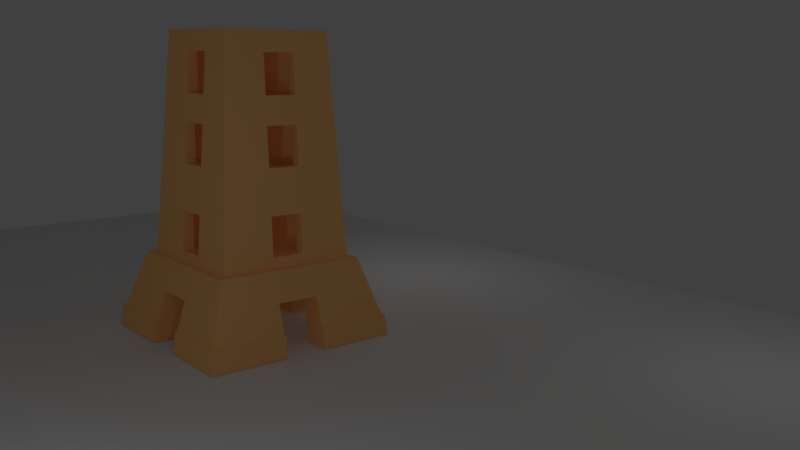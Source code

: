 # Source: MBZIRC.blend  (saved by Blender 2.79.0; exported with 4.5.12 LTS)
import bpy
from mathutils import Matrix  # noqa: F401  (used for matrix-valued properties, if any)

bpy.ops.wm.read_factory_settings(use_empty=True)
scene = bpy.context.scene
scene.name = 'Scene'

# ---- collections
col_collection_1 = bpy.data.collections.new('Collection 1'); scene.collection.children.link(col_collection_1)

# ---- materials (node trees are filled in below, after node groups)
mat_material_007 = bpy.data.materials.new('Material.007')
mat_material_007.alpha_threshold = 0.0
mat_material_007.use_transparent_shadow = False
mat_material_007.diffuse_color = (1.0, 0.01081, 0.007123, 1.0)
mat_material_007.roughness = 0.5
mat_material_008 = bpy.data.materials.new('Material.008')
mat_material_008.alpha_threshold = 0.0
mat_material_008.use_transparent_shadow = False
mat_material_008.diffuse_color = (0.402, 0.402, 0.402, 1.0)
mat_material_008.roughness = 0.5
mat_material_004 = bpy.data.materials.new('Material.004')
mat_material_004.alpha_threshold = 0.0
mat_material_004.use_transparent_shadow = False
mat_material_004.diffuse_color = (0.03768, 0.8, 0.1296, 1.0)
mat_material_004.roughness = 0.5
mat_material_003 = bpy.data.materials.new('Material.003')
mat_material_003.alpha_threshold = 0.0
mat_material_003.use_transparent_shadow = False
mat_material_003.preview_render_type = 'CUBE'
mat_material_003.diffuse_color = (1.0, 0.5275, 0.2009, 1.0)
mat_material_003.roughness = 0.5
mat_material_003.specular_intensity = 0.1421
mat_material_006 = bpy.data.materials.new('Material.006')
mat_material_006.alpha_threshold = 0.0
mat_material_006.use_transparent_shadow = False
mat_material_006.roughness = 0.5
mat_material_005 = bpy.data.materials.new('Material.005')
mat_material_005.alpha_threshold = 0.0
mat_material_005.use_transparent_shadow = False
mat_material_005.diffuse_color = (0.1057, 0.2149, 1.0, 1.0)
mat_material_005.roughness = 0.5

# ---- material node trees

# ---- world
world_world = bpy.data.worlds.new('World'); scene.world = world_world
world_world.color = (0.05088, 0.05088, 0.05088)
world_world.use_sun_shadow = False
world_world.sun_shadow_jitter_overblur = 0.0
world_world.cycles.sampling_method = 'MANUAL'

# ---- cameras
cam_camera = bpy.data.cameras.new('Camera')
cam_camera.clip_end = 100.0
cam_camera.lens = 35.0
cam_camera.sensor_width = 32.0
cam_camera.sensor_height = 18.0
cam_camera.ortho_scale = 7.314
cam_camera.dof.focus_distance = 0.0
cam_camera.dof.aperture_fstop = 128.0

# ---- lights
light_lamp = bpy.data.lights.new('Lamp', 'POINT')
light_lamp.transmission_factor = 0.0
light_lamp.cutoff_distance = 30.0
light_lamp.use_shadow = False
light_lamp.energy = 100.0
light_lamp.shadow_buffer_clip_start = 1.001
light_lamp.shadow_soft_size = 0.1
light_lamp.shadow_maximum_resolution = 0.006
light_lamp.use_absolute_resolution = True
light_lamp_001 = bpy.data.lights.new('Lamp.001', 'POINT')
light_lamp_001.transmission_factor = 0.0
light_lamp_001.cutoff_distance = 30.0
light_lamp_001.use_shadow = False
light_lamp_001.energy = 100.0
light_lamp_001.shadow_buffer_clip_start = 1.001
light_lamp_001.shadow_soft_size = 0.1
light_lamp_001.shadow_maximum_resolution = 0.006
light_lamp_001.use_absolute_resolution = True
light_lamp_002 = bpy.data.lights.new('Lamp.002', 'POINT')
light_lamp_002.transmission_factor = 0.0
light_lamp_002.cutoff_distance = 30.0
light_lamp_002.use_shadow = False
light_lamp_002.energy = 100.0
light_lamp_002.shadow_buffer_clip_start = 1.001
light_lamp_002.shadow_soft_size = 0.1
light_lamp_002.shadow_maximum_resolution = 0.006
light_lamp_002.use_absolute_resolution = True
light_lamp_005 = bpy.data.lights.new('Lamp.005', 'POINT')
light_lamp_005.transmission_factor = 0.0
light_lamp_005.cutoff_distance = 30.0
light_lamp_005.use_shadow = False
light_lamp_005.energy = 100.0
light_lamp_005.shadow_buffer_clip_start = 1.001
light_lamp_005.shadow_soft_size = 0.1
light_lamp_005.shadow_maximum_resolution = 0.006
light_lamp_005.use_absolute_resolution = True
light_lamp_004 = bpy.data.lights.new('Lamp.004', 'POINT')
light_lamp_004.transmission_factor = 0.0
light_lamp_004.cutoff_distance = 30.0
light_lamp_004.energy = 100.0
light_lamp_004.shadow_buffer_clip_start = 1.001
light_lamp_004.shadow_soft_size = 0.1
light_lamp_004.shadow_maximum_resolution = 0.006
light_lamp_004.use_absolute_resolution = True
light_lamp_003 = bpy.data.lights.new('Lamp.003', 'POINT')
light_lamp_003.transmission_factor = 0.0
light_lamp_003.cutoff_distance = 30.0
light_lamp_003.use_shadow = False
light_lamp_003.energy = 100.0
light_lamp_003.shadow_buffer_clip_start = 1.001
light_lamp_003.shadow_soft_size = 0.1
light_lamp_003.shadow_maximum_resolution = 0.006
light_lamp_003.use_absolute_resolution = True

# ---- meshes
me_cube_060 = bpy.data.meshes.new('Cube.060')
me_cube_060.from_pydata([(-1.0, -1.0, -1.0), (-1.0, -1.0, 1.0), (-1.0, 1.0, -1.0), (-1.0, 1.0, 1.0), (1.0, -1.0, -1.0), (1.0, -1.0, 1.0), (1.0, 1.0, -1.0), (1.0, 1.0, 1.0)], [], [(0, 1, 3, 2), (2, 3, 7, 6), (6, 7, 5, 4), (4, 5, 1, 0), (2, 6, 4, 0), (7, 3, 1, 5)])
me_cube_060.materials.append(mat_material_007)
me_cube_060.use_remesh_preserve_volume = False
me_cube_060.use_remesh_preserve_attributes = False
me_cube_060.use_mirror_vertex_groups = False
me_cube_060.update()
me_plane_001 = bpy.data.meshes.new('Plane.001')
me_plane_001.from_pydata([(-7.437, 0.09891, 0.0), (-0.3673, 0.09891, 0.0), (-7.437, 1.0, 0.0), (-0.3673, 1.0, 0.0), (-6.618, 0.09891, 0.0), (-7.426, -2.653, -0.01005), (-6.607, -2.653, -0.01005)], [], [(0, 4, 1, 3, 2), (4, 0, 5, 6)])
me_plane_001.materials.append(mat_material_008)
me_plane_001.use_remesh_preserve_volume = False
me_plane_001.use_remesh_preserve_attributes = False
me_plane_001.use_mirror_vertex_groups = False
me_plane_001.update()
me_cube_034 = bpy.data.meshes.new('Cube.034')
me_cube_034.from_pydata([(-1.0, -1.0, -1.0), (-1.0, -1.0, 1.0), (-1.0, 1.0, -1.0), (-1.0, 1.0, 1.0), (1.0, -1.0, -1.0), (1.0, -1.0, 1.0), (1.0, 1.0, -1.0), (1.0, 1.0, 1.0)], [], [(0, 1, 3, 2), (2, 3, 7, 6), (6, 7, 5, 4), (4, 5, 1, 0), (2, 6, 4, 0), (7, 3, 1, 5)])
me_cube_034.materials.append(mat_material_004)
me_cube_034.use_remesh_preserve_volume = False
me_cube_034.use_remesh_preserve_attributes = False
me_cube_034.use_mirror_vertex_groups = False
me_cube_034.update()
me_cube_033 = bpy.data.meshes.new('Cube.033')
me_cube_033.from_pydata([(-1.0, -1.0, -1.0), (-1.0, -1.0, 1.0), (-1.0, 1.0, -1.0), (-1.0, 1.0, 1.0), (1.0, -1.0, -1.0), (1.0, -1.0, 1.0), (1.0, 1.0, -1.0), (1.0, 1.0, 1.0)], [], [(0, 1, 3, 2), (2, 3, 7, 6), (6, 7, 5, 4), (4, 5, 1, 0), (2, 6, 4, 0), (7, 3, 1, 5)])
me_cube_033.materials.append(mat_material_004)
me_cube_033.use_remesh_preserve_volume = False
me_cube_033.use_remesh_preserve_attributes = False
me_cube_033.use_mirror_vertex_groups = False
me_cube_033.update()
me_cube_032 = bpy.data.meshes.new('Cube.032')
me_cube_032.from_pydata([(-1.0, -1.0, -1.0), (-1.0, -1.0, 1.0), (-1.0, 1.0, -1.0), (-1.0, 1.0, 1.0), (1.0, -1.0, -1.0), (1.0, -1.0, 1.0), (1.0, 1.0, -1.0), (1.0, 1.0, 1.0)], [], [(0, 1, 3, 2), (2, 3, 7, 6), (6, 7, 5, 4), (4, 5, 1, 0), (2, 6, 4, 0), (7, 3, 1, 5)])
me_cube_032.materials.append(mat_material_004)
me_cube_032.use_remesh_preserve_volume = False
me_cube_032.use_remesh_preserve_attributes = False
me_cube_032.use_mirror_vertex_groups = False
me_cube_032.update()
me_cube_031 = bpy.data.meshes.new('Cube.031')
me_cube_031.from_pydata([(-1.0, -1.0, -1.0), (-1.0, -1.0, 1.0), (-1.0, 1.0, -1.0), (-1.0, 1.0, 1.0), (1.0, -1.0, -1.0), (1.0, -1.0, 1.0), (1.0, 1.0, -1.0), (1.0, 1.0, 1.0)], [], [(0, 1, 3, 2), (2, 3, 7, 6), (6, 7, 5, 4), (4, 5, 1, 0), (2, 6, 4, 0), (7, 3, 1, 5)])
me_cube_031.materials.append(mat_material_004)
me_cube_031.use_remesh_preserve_volume = False
me_cube_031.use_remesh_preserve_attributes = False
me_cube_031.use_mirror_vertex_groups = False
me_cube_031.update()
me_cube_030 = bpy.data.meshes.new('Cube.030')
me_cube_030.from_pydata([(-1.0, -1.0, -1.0), (-1.0, -1.0, 1.0), (-1.0, 1.0, -1.0), (-1.0, 1.0, 1.0), (1.0, -1.0, -1.0), (1.0, -1.0, 1.0), (1.0, 1.0, -1.0), (1.0, 1.0, 1.0)], [], [(0, 1, 3, 2), (2, 3, 7, 6), (6, 7, 5, 4), (4, 5, 1, 0), (2, 6, 4, 0), (7, 3, 1, 5)])
me_cube_030.materials.append(mat_material_004)
me_cube_030.use_remesh_preserve_volume = False
me_cube_030.use_remesh_preserve_attributes = False
me_cube_030.use_mirror_vertex_groups = False
me_cube_030.update()
me_cube_029 = bpy.data.meshes.new('Cube.029')
me_cube_029.from_pydata([(-1.0, -1.0, -1.0), (-1.0, -1.0, 1.0), (-1.0, 1.0, -1.0), (-1.0, 1.0, 1.0), (1.0, -1.0, -1.0), (1.0, -1.0, 1.0), (1.0, 1.0, -1.0), (1.0, 1.0, 1.0)], [], [(0, 1, 3, 2), (2, 3, 7, 6), (6, 7, 5, 4), (4, 5, 1, 0), (2, 6, 4, 0), (7, 3, 1, 5)])
me_cube_029.materials.append(mat_material_004)
me_cube_029.use_remesh_preserve_volume = False
me_cube_029.use_remesh_preserve_attributes = False
me_cube_029.use_mirror_vertex_groups = False
me_cube_029.update()
me_cube_028 = bpy.data.meshes.new('Cube.028')
me_cube_028.from_pydata([(-1.0, -1.0, -1.0), (-1.0, -1.0, 1.0), (-1.0, 1.0, -1.0), (-1.0, 1.0, 1.0), (1.0, -1.0, -1.0), (1.0, -1.0, 1.0), (1.0, 1.0, -1.0), (1.0, 1.0, 1.0)], [], [(0, 1, 3, 2), (2, 3, 7, 6), (6, 7, 5, 4), (4, 5, 1, 0), (2, 6, 4, 0), (7, 3, 1, 5)])
me_cube_028.materials.append(mat_material_004)
me_cube_028.use_remesh_preserve_volume = False
me_cube_028.use_remesh_preserve_attributes = False
me_cube_028.use_mirror_vertex_groups = False
me_cube_028.update()
me_cube_027 = bpy.data.meshes.new('Cube.027')
me_cube_027.from_pydata([(-1.0, -1.0, -1.0), (-1.0, -1.0, 1.0), (-1.0, 1.0, -1.0), (-1.0, 1.0, 1.0), (1.0, -1.0, -1.0), (1.0, -1.0, 1.0), (1.0, 1.0, -1.0), (1.0, 1.0, 1.0)], [], [(0, 1, 3, 2), (2, 3, 7, 6), (6, 7, 5, 4), (4, 5, 1, 0), (2, 6, 4, 0), (7, 3, 1, 5)])
me_cube_027.materials.append(mat_material_004)
me_cube_027.use_remesh_preserve_volume = False
me_cube_027.use_remesh_preserve_attributes = False
me_cube_027.use_mirror_vertex_groups = False
me_cube_027.update()
me_cube_026 = bpy.data.meshes.new('Cube.026')
me_cube_026.from_pydata([(-1.0, -1.0, -1.0), (-1.0, -1.0, 1.0), (-1.0, 1.0, -1.0), (-1.0, 1.0, 1.0), (1.0, -1.0, -1.0), (1.0, -1.0, 1.0), (1.0, 1.0, -1.0), (1.0, 1.0, 1.0)], [], [(0, 1, 3, 2), (2, 3, 7, 6), (6, 7, 5, 4), (4, 5, 1, 0), (2, 6, 4, 0), (7, 3, 1, 5)])
me_cube_026.materials.append(mat_material_004)
me_cube_026.use_remesh_preserve_volume = False
me_cube_026.use_remesh_preserve_attributes = False
me_cube_026.use_mirror_vertex_groups = False
me_cube_026.update()
me_cube_025 = bpy.data.meshes.new('Cube.025')
me_cube_025.from_pydata([(-1.0, -1.0, -1.0), (-1.0, -1.0, 1.0), (-1.0, 1.0, -1.0), (-1.0, 1.0, 1.0), (1.0, -1.0, -1.0), (1.0, -1.0, 1.0), (1.0, 1.0, -1.0), (1.0, 1.0, 1.0)], [], [(0, 1, 3, 2), (2, 3, 7, 6), (6, 7, 5, 4), (4, 5, 1, 0), (2, 6, 4, 0), (7, 3, 1, 5)])
me_cube_025.materials.append(mat_material_004)
me_cube_025.use_remesh_preserve_volume = False
me_cube_025.use_remesh_preserve_attributes = False
me_cube_025.use_mirror_vertex_groups = False
me_cube_025.update()
me_cube_024 = bpy.data.meshes.new('Cube.024')
me_cube_024.from_pydata([(-1.0, -1.0, -1.0), (-1.0, -1.0, 1.0), (-1.0, 1.0, -1.0), (-1.0, 1.0, 1.0), (1.0, -1.0, -1.0), (1.0, -1.0, 1.0), (1.0, 1.0, -1.0), (1.0, 1.0, 1.0)], [], [(0, 1, 3, 2), (2, 3, 7, 6), (6, 7, 5, 4), (4, 5, 1, 0), (2, 6, 4, 0), (7, 3, 1, 5)])
me_cube_024.materials.append(mat_material_004)
me_cube_024.use_remesh_preserve_volume = False
me_cube_024.use_remesh_preserve_attributes = False
me_cube_024.use_mirror_vertex_groups = False
me_cube_024.update()
me_cube_023 = bpy.data.meshes.new('Cube.023')
me_cube_023.from_pydata([(-1.0, -1.0, -1.0), (-1.0, -1.0, 1.0), (-1.0, 1.0, -1.0), (-1.0, 1.0, 1.0), (1.0, -1.0, -1.0), (1.0, -1.0, 1.0), (1.0, 1.0, -1.0), (1.0, 1.0, 1.0)], [], [(0, 1, 3, 2), (2, 3, 7, 6), (6, 7, 5, 4), (4, 5, 1, 0), (2, 6, 4, 0), (7, 3, 1, 5)])
me_cube_023.materials.append(mat_material_004)
me_cube_023.use_remesh_preserve_volume = False
me_cube_023.use_remesh_preserve_attributes = False
me_cube_023.use_mirror_vertex_groups = False
me_cube_023.update()
me_cube_022 = bpy.data.meshes.new('Cube.022')
me_cube_022.from_pydata([(-1.0, -1.0, -1.0), (-1.0, -1.0, 1.0), (-1.0, 1.0, -1.0), (-1.0, 1.0, 1.0), (1.0, -1.0, -1.0), (1.0, -1.0, 1.0), (1.0, 1.0, -1.0), (1.0, 1.0, 1.0)], [], [(0, 1, 3, 2), (2, 3, 7, 6), (6, 7, 5, 4), (4, 5, 1, 0), (2, 6, 4, 0), (7, 3, 1, 5)])
me_cube_022.materials.append(mat_material_004)
me_cube_022.use_remesh_preserve_volume = False
me_cube_022.use_remesh_preserve_attributes = False
me_cube_022.use_mirror_vertex_groups = False
me_cube_022.update()
me_cube_021 = bpy.data.meshes.new('Cube.021')
me_cube_021.from_pydata([(-1.0, -1.0, -1.0), (-1.0, -1.0, 1.0), (-1.0, 1.0, -1.0), (-1.0, 1.0, 1.0), (1.0, -1.0, -1.0), (1.0, -1.0, 1.0), (1.0, 1.0, -1.0), (1.0, 1.0, 1.0)], [], [(0, 1, 3, 2), (2, 3, 7, 6), (6, 7, 5, 4), (4, 5, 1, 0), (2, 6, 4, 0), (7, 3, 1, 5)])
me_cube_021.materials.append(mat_material_004)
me_cube_021.use_remesh_preserve_volume = False
me_cube_021.use_remesh_preserve_attributes = False
me_cube_021.use_mirror_vertex_groups = False
me_cube_021.update()
me_cube_020 = bpy.data.meshes.new('Cube.020')
me_cube_020.from_pydata([(-1.0, -1.0, -1.0), (-1.0, -1.0, 1.0), (-1.0, 1.0, -1.0), (-1.0, 1.0, 1.0), (1.0, -1.0, -1.0), (1.0, -1.0, 1.0), (1.0, 1.0, -1.0), (1.0, 1.0, 1.0)], [], [(0, 1, 3, 2), (2, 3, 7, 6), (6, 7, 5, 4), (4, 5, 1, 0), (2, 6, 4, 0), (7, 3, 1, 5)])
me_cube_020.materials.append(mat_material_004)
me_cube_020.use_remesh_preserve_volume = False
me_cube_020.use_remesh_preserve_attributes = False
me_cube_020.use_mirror_vertex_groups = False
me_cube_020.update()
me_cube_019 = bpy.data.meshes.new('Cube.019')
me_cube_019.from_pydata([(-1.0, -1.0, -1.0), (-1.0, -1.0, 1.0), (-1.0, 1.0, -1.0), (-1.0, 1.0, 1.0), (1.0, -1.0, -1.0), (1.0, -1.0, 1.0), (1.0, 1.0, -1.0), (1.0, 1.0, 1.0)], [], [(0, 1, 3, 2), (2, 3, 7, 6), (6, 7, 5, 4), (4, 5, 1, 0), (2, 6, 4, 0), (7, 3, 1, 5)])
me_cube_019.materials.append(mat_material_004)
me_cube_019.use_remesh_preserve_volume = False
me_cube_019.use_remesh_preserve_attributes = False
me_cube_019.use_mirror_vertex_groups = False
me_cube_019.update()
me_cube_018 = bpy.data.meshes.new('Cube.018')
me_cube_018.from_pydata([(-1.0, -1.0, -1.0), (-1.0, -1.0, 1.0), (-1.0, 1.0, -1.0), (-1.0, 1.0, 1.0), (1.0, -1.0, -1.0), (1.0, -1.0, 1.0), (1.0, 1.0, -1.0), (1.0, 1.0, 1.0)], [], [(0, 1, 3, 2), (2, 3, 7, 6), (6, 7, 5, 4), (4, 5, 1, 0), (2, 6, 4, 0), (7, 3, 1, 5)])
me_cube_018.materials.append(mat_material_004)
me_cube_018.use_remesh_preserve_volume = False
me_cube_018.use_remesh_preserve_attributes = False
me_cube_018.use_mirror_vertex_groups = False
me_cube_018.update()
me_cube_017 = bpy.data.meshes.new('Cube.017')
me_cube_017.from_pydata([(-1.0, -1.0, -1.0), (-1.0, -1.0, 1.0), (-1.0, 1.0, -1.0), (-1.0, 1.0, 1.0), (1.0, -1.0, -1.0), (1.0, -1.0, 1.0), (1.0, 1.0, -1.0), (1.0, 1.0, 1.0)], [], [(0, 1, 3, 2), (2, 3, 7, 6), (6, 7, 5, 4), (4, 5, 1, 0), (2, 6, 4, 0), (7, 3, 1, 5)])
me_cube_017.materials.append(mat_material_004)
me_cube_017.use_remesh_preserve_volume = False
me_cube_017.use_remesh_preserve_attributes = False
me_cube_017.use_mirror_vertex_groups = False
me_cube_017.update()
me_cube_016 = bpy.data.meshes.new('Cube.016')
me_cube_016.from_pydata([(-1.0, -1.0, -1.0), (-1.0, -1.0, 1.0), (-1.0, 1.0, -1.0), (-1.0, 1.0, 1.0), (1.0, -1.0, -1.0), (1.0, -1.0, 1.0), (1.0, 1.0, -1.0), (1.0, 1.0, 1.0)], [], [(0, 1, 3, 2), (2, 3, 7, 6), (6, 7, 5, 4), (4, 5, 1, 0), (2, 6, 4, 0), (7, 3, 1, 5)])
me_cube_016.materials.append(mat_material_004)
me_cube_016.use_remesh_preserve_volume = False
me_cube_016.use_remesh_preserve_attributes = False
me_cube_016.use_mirror_vertex_groups = False
me_cube_016.update()
me_cube_015 = bpy.data.meshes.new('Cube.015')
me_cube_015.from_pydata([(-1.0, -1.0, -1.0), (-1.0, -1.0, 1.0), (-1.0, 1.0, -1.0), (-1.0, 1.0, 1.0), (1.0, -1.0, -1.0), (1.0, -1.0, 1.0), (1.0, 1.0, -1.0), (1.0, 1.0, 1.0)], [], [(0, 1, 3, 2), (2, 3, 7, 6), (6, 7, 5, 4), (4, 5, 1, 0), (2, 6, 4, 0), (7, 3, 1, 5)])
me_cube_015.materials.append(mat_material_004)
me_cube_015.use_remesh_preserve_volume = False
me_cube_015.use_remesh_preserve_attributes = False
me_cube_015.use_mirror_vertex_groups = False
me_cube_015.update()
me_cube_014 = bpy.data.meshes.new('Cube.014')
me_cube_014.from_pydata([(-1.0, -1.0, -1.0), (-1.0, -1.0, 1.0), (-1.0, 1.0, -1.0), (-1.0, 1.0, 1.0), (1.0, -1.0, -1.0), (1.0, -1.0, 1.0), (1.0, 1.0, -1.0), (1.0, 1.0, 1.0)], [], [(0, 1, 3, 2), (2, 3, 7, 6), (6, 7, 5, 4), (4, 5, 1, 0), (2, 6, 4, 0), (7, 3, 1, 5)])
me_cube_014.materials.append(mat_material_004)
me_cube_014.use_remesh_preserve_volume = False
me_cube_014.use_remesh_preserve_attributes = False
me_cube_014.use_mirror_vertex_groups = False
me_cube_014.update()
me_cube_013 = bpy.data.meshes.new('Cube.013')
me_cube_013.from_pydata([(-1.0, -1.0, -1.0), (-1.0, -1.0, 1.0), (-1.0, 1.0, -1.0), (-1.0, 1.0, 1.0), (1.0, -1.0, -1.0), (1.0, -1.0, 1.0), (1.0, 1.0, -1.0), (1.0, 1.0, 1.0)], [], [(0, 1, 3, 2), (2, 3, 7, 6), (6, 7, 5, 4), (4, 5, 1, 0), (2, 6, 4, 0), (7, 3, 1, 5)])
me_cube_013.materials.append(mat_material_004)
me_cube_013.use_remesh_preserve_volume = False
me_cube_013.use_remesh_preserve_attributes = False
me_cube_013.use_mirror_vertex_groups = False
me_cube_013.update()
me_cube_012 = bpy.data.meshes.new('Cube.012')
me_cube_012.from_pydata([(-1.0, -1.0, -1.0), (-1.0, -1.0, 1.0), (-1.0, 1.0, -1.0), (-1.0, 1.0, 1.0), (1.0, -1.0, -1.0), (1.0, -1.0, 1.0), (1.0, 1.0, -1.0), (1.0, 1.0, 1.0)], [], [(0, 1, 3, 2), (2, 3, 7, 6), (6, 7, 5, 4), (4, 5, 1, 0), (2, 6, 4, 0), (7, 3, 1, 5)])
me_cube_012.materials.append(mat_material_004)
me_cube_012.use_remesh_preserve_volume = False
me_cube_012.use_remesh_preserve_attributes = False
me_cube_012.use_mirror_vertex_groups = False
me_cube_012.update()
me_cube_011 = bpy.data.meshes.new('Cube.011')
me_cube_011.from_pydata([(-1.0, -1.0, -1.0), (-1.0, -1.0, 1.0), (-1.0, 1.0, -1.0), (-1.0, 1.0, 1.0), (1.0, -1.0, -1.0), (1.0, -1.0, 1.0), (1.0, 1.0, -1.0), (1.0, 1.0, 1.0)], [], [(0, 1, 3, 2), (2, 3, 7, 6), (6, 7, 5, 4), (4, 5, 1, 0), (2, 6, 4, 0), (7, 3, 1, 5)])
me_cube_011.materials.append(mat_material_004)
me_cube_011.use_remesh_preserve_volume = False
me_cube_011.use_remesh_preserve_attributes = False
me_cube_011.use_mirror_vertex_groups = False
me_cube_011.update()
me_cube_006 = bpy.data.meshes.new('Cube.006')
me_cube_006.from_pydata([(-1.0, -1.0, -1.0), (-1.0, -1.0, 1.0), (-1.0, 1.0, -1.0), (-1.0, 1.0, 1.0), (1.0, -1.0, -1.0), (1.0, -1.0, 1.0), (1.0, 1.0, -1.0), (1.0, 1.0, 1.0)], [], [(0, 1, 3, 2), (2, 3, 7, 6), (6, 7, 5, 4), (4, 5, 1, 0), (2, 6, 4, 0), (7, 3, 1, 5)])
me_cube_006.materials.append(mat_material_004)
me_cube_006.use_remesh_preserve_volume = False
me_cube_006.use_remesh_preserve_attributes = False
me_cube_006.use_mirror_vertex_groups = False
me_cube_006.update()
me_cube_002 = bpy.data.meshes.new('Cube.002')
me_cube_002.from_pydata([(-0.5531, -0.5268, 1.995), (-0.5531, -0.5268, 2.675), (-0.5531, 0.6419, 1.995), (-0.5531, 0.6419, 2.675), (0.6156, -0.5268, 1.995), (0.6156, -0.5268, 2.675), (0.6156, 0.6419, 1.995), (0.6156, 0.6419, 2.675), (-0.6154, -0.589, 1.106), (-0.6154, -0.589, 1.857), (-0.6154, 0.7042, 1.106), (-0.6154, 0.7042, 1.857), (0.6778, -0.589, 1.106), (0.6778, -0.589, 1.857), (0.6778, 0.7042, 1.106), (0.6778, 0.7042, 1.857), (-0.6736, -0.6473, 0.0007406), (-0.6736, -0.6473, 0.9901), (-0.6736, 0.7624, 0.0007406), (-0.6736, 0.7624, 0.9901), (0.7361, -0.6473, 0.0007406), (0.7361, -0.6473, 0.9901), (0.7361, 0.7624, 0.0007406), (0.7361, 0.7624, 0.9901), (-0.7973, -0.771, -0.1719), (-0.7973, 0.8861, -0.1719), (0.8598, -0.771, -0.1719), (0.8598, 0.8861, -0.1719), (-1.304, -1.304, -1.168), (-0.7185, -0.7185, 2.785), (-1.304, 1.304, -1.168), (-0.7185, 0.7185, 2.785), (1.304, -1.304, -1.168), (0.7185, -0.7185, 2.785), (1.304, 1.304, -1.168), (0.7185, 0.7185, 2.785), (-1.009, 1.009, -0.1319), (-1.009, -1.009, -0.1319), (1.009, 1.009, -0.1319), (1.009, -1.009, -0.1319), (0.9105, -0.9105, -0.1292), (0.9105, 0.9105, -0.1292), (-0.9105, 0.9105, -0.1292), (-0.9105, -0.9105, -0.1292), (-1.272, -1.272, -0.8927), (-1.272, 1.272, -0.8927), (1.272, 1.272, -0.8927), (1.272, -1.272, -0.8927), (-1.239, -1.239, -0.893), (1.239, -1.239, -0.893), (1.239, 1.239, -0.893), (-1.239, 1.239, -0.893), (0.2769, -1.125, -0.5155), (0.2769, 1.125, -0.5155), (-0.2769, -1.239, -0.893), (-0.2769, 1.304, -1.168), (-0.2769, -1.304, -1.168), (-0.2769, -1.272, -0.8927), (-0.2769, -1.125, -0.5155), (-0.2769, 1.125, -0.5155), (-0.2769, 1.272, -0.8927), (-0.2769, 1.239, -0.893), (0.2769, -1.239, -0.893), (0.2769, -1.272, -0.8927), (0.2769, 1.272, -0.8927), (0.2769, 1.304, -1.168), (0.2769, 1.239, -0.893), (0.2769, -1.304, -1.168), (-1.125, -0.2521, -0.5155), (-1.239, -0.252, -0.893), (1.125, -0.2526, -0.5155), (0.2769, -0.2524, -0.5155), (-0.2769, -0.2523, -0.5155), (-1.272, -0.252, -0.8927), (1.239, -0.2527, -0.893), (1.304, -0.2527, -1.168), (1.272, -0.2527, -0.8927), (-1.304, -0.252, -1.168), (-1.239, 0.3019, -0.893), (1.304, 0.3012, -1.168), (-1.304, 0.3019, -1.168), (-1.272, 0.3019, -0.8927), (-1.125, 0.3018, -0.5155), (1.239, 0.3012, -0.893), (1.125, 0.3013, -0.5155), (0.2769, 0.3015, -0.5155), (-0.2769, 0.3016, -0.5155), (1.272, 0.3012, -0.8927), (0.002433, 0.009881, -0.5155), (-0.9017, -0.1706, 0.004069), (0.9017, -0.171, 0.004069), (-0.8678, -0.1706, 0.5184), (0.8678, -0.171, 0.5184), (-0.9017, 0.2583, 0.004069), (0.9017, 0.2578, 0.004069), (-0.8678, 0.2583, 0.5184), (0.8678, 0.2578, 0.5184), (-0.8281, -0.1706, 1.122), (0.8281, -0.171, 1.122), (-0.7942, -0.1706, 1.636), (0.7942, -0.171, 1.636), (-0.8281, 0.2583, 1.122), (0.8281, 0.2579, 1.122), (-0.7942, 0.2583, 1.636), (0.7942, 0.2579, 1.636), (0.7701, -0.171, 2.002), (-0.7701, -0.1706, 2.002), (0.7363, -0.171, 2.516), (-0.7363, -0.1706, 2.516), (0.7701, 0.2579, 2.002), (-0.7701, 0.2583, 2.002), (0.7363, 0.2579, 2.516), (-0.7363, 0.2582, 2.516), (0.2102, 0.8675, 0.523), (0.2098, -0.8675, 0.523), (0.2102, 0.9014, 0.008687), (0.2098, -0.9014, 0.008687), (-0.2187, 0.8675, 0.523), (-0.2191, -0.8675, 0.523), (-0.2187, 0.9014, 0.008687), (-0.2191, -0.9014, 0.008687), (0.2102, 0.7946, 1.631), (0.2098, -0.7946, 1.631), (0.2102, 0.8284, 1.117), (0.2098, -0.8284, 1.117), (-0.2187, 0.7946, 1.631), (-0.2191, -0.7946, 1.631), (-0.2187, 0.8284, 1.117), (-0.2191, -0.8284, 1.117), (0.2102, 0.7366, 2.511), (0.2098, -0.7366, 2.511), (0.2102, 0.7705, 1.997), (0.2098, -0.7705, 1.997), (-0.2187, 0.7366, 2.511), (-0.219, -0.7366, 2.511), (-0.2191, -0.7705, 1.997), (-0.2187, 0.7705, 1.997), (-0.2769, -0.771, -0.5155), (0.2769, -0.771, -0.5155), (-0.7973, -0.771, -1.168), (-0.2769, -0.771, -1.168), (0.2769, -0.771, -1.168), (0.8598, -0.771, -1.168), (-0.7973, -0.2521, -1.168), (-0.7973, 0.3018, -0.5155), (-0.7973, -0.2521, -0.5155), (-0.7973, 0.8861, -1.168), (-0.7973, 0.3018, -1.168), (0.8598, -0.2526, -0.5155), (0.8598, 0.3013, -0.5155), (0.8598, -0.2526, -1.168), (0.8598, 0.8861, -1.168), (0.8598, 0.3013, -1.168), (0.2769, 0.8861, -0.5155), (-0.2769, 0.8861, -0.5155), (0.2769, 0.8861, -1.168), (-0.2769, 0.8861, -1.168), (-0.219, -0.6473, 0.5216), (-0.219, -0.6473, 0.523), (0.2098, -0.6473, 0.523), (-0.219, -0.6473, 0.008687), (0.2098, -0.6473, 0.008687), (-0.6736, 0.2582, 0.004069), (-0.6736, -0.1706, 0.5184), (-0.6736, -0.1706, 0.004069), (-0.6736, 0.2582, 0.5184), (0.7361, -0.171, 0.5184), (0.7361, 0.2579, 0.004069), (0.7361, 0.2579, 0.5184), (0.7361, -0.171, 0.004069), (0.2102, 0.7624, 0.523), (0.2102, 0.7624, 0.3698), (0.2102, 0.7624, 0.008687), (-0.2187, 0.7624, 0.008687), (-0.2187, 0.7624, 0.523), (-0.219, -0.589, 1.336), (-0.219, -0.589, 1.631), (0.2098, -0.589, 1.631), (0.2098, -0.589, 1.117), (-0.219, -0.589, 1.117), (-0.6154, -0.1706, 1.122), (-0.6154, 0.2582, 1.122), (-0.6154, -0.1706, 1.636), (-0.6154, -0.1706, 1.635), (-0.6154, 0.2582, 1.636), (-0.6154, 0.2582, 1.634), (0.6778, -0.171, 1.636), (0.6778, 0.2579, 1.636), (0.6778, -0.171, 1.349), (0.6778, -0.171, 1.122), (0.6778, 0.2579, 1.122), (0.2102, 0.7042, 1.631), (-0.2187, 0.7042, 1.631), (0.2102, 0.7042, 1.118), (0.2102, 0.7042, 1.117), (-0.2187, 0.7042, 1.117), (0.2099, -0.5268, 2.511), (-0.219, -0.5268, 2.511), (0.2099, -0.5268, 2.439), (-0.219, -0.5268, 2.189), (0.2099, -0.5268, 1.997), (-0.219, -0.5268, 1.997), (-0.5531, 0.2582, 2.218), (-0.5531, 0.2582, 2.002), (-0.5531, -0.1706, 2.002), (-0.5531, -0.1706, 2.516), (-0.5531, -0.1706, 2.515), (-0.5531, 0.2582, 2.516), (0.6156, -0.1709, 2.515), (0.6156, -0.1709, 2.516), (0.6156, 0.2579, 2.516), (0.6156, 0.2579, 2.002), (0.6156, -0.1709, 2.002), (0.2101, 0.6419, 2.511), (-0.2187, 0.6419, 2.511), (0.2101, 0.6419, 1.997), (-0.2187, 0.6419, 1.997)], [(71, 72), (85, 86)], [(0, 2, 202, 203, 204, 206, 1), (2, 6, 7, 213, 215, 216, 214, 3), (6, 4, 5, 208, 212, 211, 210, 7), (4, 0, 199, 201, 200, 198, 5), (2, 0, 4, 6), (7, 5, 1, 3), (8, 10, 11, 185, 181, 180, 183, 9), (10, 14, 193, 194, 195, 192, 11), (14, 12, 188, 189, 190), (12, 8, 175, 179, 178, 177, 13), (10, 8, 12, 14), (15, 13, 9, 11), (16, 18, 162, 164, 163, 17), (18, 22, 171, 172, 173, 174, 19), (22, 20, 169, 167, 168, 23), (20, 16, 17, 157, 160, 161, 159, 21), (18, 16, 20, 22), (23, 21, 17, 19), (27, 26, 24, 25), (31, 125, 127, 123, 41, 115, 113, 117, 42), (38, 39, 49, 74, 70, 84, 83, 50), (35, 104, 102, 98, 40, 90, 92, 96, 41), (46, 34, 65, 64), (30, 55, 156, 146, 147, 80), (35, 31, 29, 33), (29, 43, 128, 126, 122, 33, 130, 132, 135), (49, 47, 76, 74), (46, 87, 79, 34), (29, 99, 97, 101, 42, 93, 95, 91, 43), (40, 39, 38, 41), (43, 37, 39, 40), (42, 36, 37, 43), (42, 41, 38, 36), (50, 46, 64, 66), (44, 28, 56, 57), (30, 80, 81, 45), (36, 38, 50, 66, 53, 59, 61, 51), (45, 81, 78, 51), (36, 51, 78, 82, 68, 69, 48, 37), (49, 62, 63, 47), (39, 37, 48, 54, 58, 52, 62, 49), (60, 55, 30, 45), (52, 138, 141, 67, 63, 62), (53, 153, 154, 59), (57, 54, 48, 44), (61, 60, 45, 51), (63, 67, 32, 47), (67, 141, 142, 150, 75, 32), (59, 154, 156, 55, 60, 61), (69, 73, 44, 48), (77, 143, 139, 140, 56, 28), (73, 77, 28, 44), (75, 76, 47, 32), (79, 152, 151, 155, 65, 34), (83, 87, 46, 50), (87, 83, 84, 149, 152, 79), (84, 70, 148, 149), (80, 147, 144, 82, 78, 81), (69, 68, 145, 143, 77, 73), (93, 162, 165, 95), (90, 169, 166, 92), (43, 91, 89, 93, 42), (41, 96, 94, 90, 40), (89, 164, 162, 93), (95, 165, 163, 91), (101, 181, 185, 184, 103), (98, 189, 188, 186, 100), (42, 101, 103, 99, 29, 108, 106, 110, 31), (40, 98, 100, 104, 35, 111, 109, 105, 33), (97, 180, 181, 101), (103, 184, 182, 99), (110, 203, 202, 207, 112), (105, 212, 208, 209, 107), (33, 105, 107, 111, 35), (31, 110, 112, 108, 29), (106, 204, 203, 110), (112, 207, 205, 108), (40, 114, 116, 120, 43), (113, 170, 174, 117), (42, 117, 119, 115, 41), (115, 172, 171, 170, 113), (120, 160, 157, 158, 118), (119, 173, 172, 115), (33, 122, 124, 128, 43, 120, 118, 114, 40), (121, 191, 192, 125), (41, 123, 121, 125, 31, 133, 136, 131, 35), (123, 194, 193, 191, 121), (128, 179, 175, 176, 126), (127, 195, 194, 123), (134, 130, 33, 29, 135), (35, 131, 129, 133, 31), (129, 213, 214, 133), (131, 215, 213, 129), (135, 201, 199, 197, 134), (136, 216, 215, 131), (142, 26, 27, 151, 152, 149, 148, 150), (139, 24, 26, 142, 141, 138, 137, 140), (140, 137, 58, 54, 57, 56), (137, 138, 52, 58), (155, 153, 53, 66, 64, 65), (146, 25, 24, 139, 143, 145, 144, 147), (144, 145, 68, 82), (151, 27, 25, 146, 156, 154, 153, 155), (150, 148, 70, 74, 76, 75), (166, 168, 96, 92), (20, 21, 23, 168, 166, 169), (17, 21, 159, 158, 157), (161, 160, 120, 116), (163, 164, 89, 91), (168, 167, 94, 96), (167, 169, 90, 94), (18, 19, 17, 163, 165, 162), (174, 173, 119, 117), (158, 159, 114, 118), (22, 23, 19, 174, 170, 171), (159, 161, 116, 114), (190, 189, 98, 102), (12, 13, 15, 14, 190, 187, 186, 188), (8, 9, 13, 177, 176, 175), (178, 179, 128, 124), (177, 178, 124, 122), (176, 177, 122, 126), (186, 187, 104, 100), (187, 190, 102, 104), (11, 9, 183, 182, 184, 185), (182, 183, 180, 97, 99), (192, 195, 127, 125), (14, 15, 11, 192, 191, 193), (5, 7, 210, 209, 208), (0, 1, 5, 198, 196, 197, 199), (214, 216, 136, 133), (205, 206, 204, 106, 108), (210, 211, 109, 111), (197, 196, 130, 134), (200, 201, 135, 132), (211, 212, 105, 109), (196, 198, 200, 132, 130), (209, 210, 111, 107), (2, 3, 1, 206, 205, 207, 202), (7, 3, 214, 213)])
me_cube_002.materials.append(mat_material_003)
me_cube_002.use_remesh_preserve_volume = False
me_cube_002.use_remesh_preserve_attributes = False
me_cube_002.use_mirror_vertex_groups = False
me_cube_002.update()
me_plane = bpy.data.meshes.new('Plane')
me_plane.from_pydata([(-38.52, -30.08, 0.0), (16.2, -29.34, 0.0), (-40.38, 21.84, 0.0), (13.85, 21.84, 0.0)], [], [(0, 1, 3, 2)])
me_plane.materials.append(mat_material_006)
me_plane.use_remesh_preserve_volume = False
me_plane.use_remesh_preserve_attributes = False
me_plane.use_mirror_vertex_groups = False
me_plane.update()
me_cube_059 = bpy.data.meshes.new('Cube.059')
me_cube_059.from_pydata([(-1.0, -1.0, -1.0), (-1.0, -1.0, 1.0), (-1.0, 1.0, -1.0), (-1.0, 1.0, 1.0), (1.0, -1.0, -1.0), (1.0, -1.0, 1.0), (1.0, 1.0, -1.0), (1.0, 1.0, 1.0)], [], [(0, 1, 3, 2), (2, 3, 7, 6), (6, 7, 5, 4), (4, 5, 1, 0), (2, 6, 4, 0), (7, 3, 1, 5)])
me_cube_059.materials.append(mat_material_005)
me_cube_059.use_remesh_preserve_volume = False
me_cube_059.use_remesh_preserve_attributes = False
me_cube_059.use_mirror_vertex_groups = False
me_cube_059.update()
me_cube_058 = bpy.data.meshes.new('Cube.058')
me_cube_058.from_pydata([(-1.0, -1.0, -1.0), (-1.0, -1.0, 1.0), (-1.0, 1.0, -1.0), (-1.0, 1.0, 1.0), (1.0, -1.0, -1.0), (1.0, -1.0, 1.0), (1.0, 1.0, -1.0), (1.0, 1.0, 1.0)], [], [(0, 1, 3, 2), (2, 3, 7, 6), (6, 7, 5, 4), (4, 5, 1, 0), (2, 6, 4, 0), (7, 3, 1, 5)])
me_cube_058.materials.append(mat_material_005)
me_cube_058.use_remesh_preserve_volume = False
me_cube_058.use_remesh_preserve_attributes = False
me_cube_058.use_mirror_vertex_groups = False
me_cube_058.update()
me_cube_057 = bpy.data.meshes.new('Cube.057')
me_cube_057.from_pydata([(-1.0, -1.0, -1.0), (-1.0, -1.0, 1.0), (-1.0, 1.0, -1.0), (-1.0, 1.0, 1.0), (1.0, -1.0, -1.0), (1.0, -1.0, 1.0), (1.0, 1.0, -1.0), (1.0, 1.0, 1.0)], [], [(0, 1, 3, 2), (2, 3, 7, 6), (6, 7, 5, 4), (4, 5, 1, 0), (2, 6, 4, 0), (7, 3, 1, 5)])
me_cube_057.materials.append(mat_material_005)
me_cube_057.use_remesh_preserve_volume = False
me_cube_057.use_remesh_preserve_attributes = False
me_cube_057.use_mirror_vertex_groups = False
me_cube_057.update()
me_cube_056 = bpy.data.meshes.new('Cube.056')
me_cube_056.from_pydata([(-1.0, -1.0, -1.0), (-1.0, -1.0, 1.0), (-1.0, 1.0, -1.0), (-1.0, 1.0, 1.0), (1.0, -1.0, -1.0), (1.0, -1.0, 1.0), (1.0, 1.0, -1.0), (1.0, 1.0, 1.0)], [], [(0, 1, 3, 2), (2, 3, 7, 6), (6, 7, 5, 4), (4, 5, 1, 0), (2, 6, 4, 0), (7, 3, 1, 5)])
me_cube_056.materials.append(mat_material_005)
me_cube_056.use_remesh_preserve_volume = False
me_cube_056.use_remesh_preserve_attributes = False
me_cube_056.use_mirror_vertex_groups = False
me_cube_056.update()
me_cube_055 = bpy.data.meshes.new('Cube.055')
me_cube_055.from_pydata([(-1.0, -1.0, -1.0), (-1.0, -1.0, 1.0), (-1.0, 1.0, -1.0), (-1.0, 1.0, 1.0), (1.0, -1.0, -1.0), (1.0, -1.0, 1.0), (1.0, 1.0, -1.0), (1.0, 1.0, 1.0)], [], [(0, 1, 3, 2), (2, 3, 7, 6), (6, 7, 5, 4), (4, 5, 1, 0), (2, 6, 4, 0), (7, 3, 1, 5)])
me_cube_055.materials.append(mat_material_005)
me_cube_055.use_remesh_preserve_volume = False
me_cube_055.use_remesh_preserve_attributes = False
me_cube_055.use_mirror_vertex_groups = False
me_cube_055.update()
me_cube_054 = bpy.data.meshes.new('Cube.054')
me_cube_054.from_pydata([(-1.0, -1.0, -1.0), (-1.0, -1.0, 1.0), (-1.0, 1.0, -1.0), (-1.0, 1.0, 1.0), (1.0, -1.0, -1.0), (1.0, -1.0, 1.0), (1.0, 1.0, -1.0), (1.0, 1.0, 1.0)], [], [(0, 1, 3, 2), (2, 3, 7, 6), (6, 7, 5, 4), (4, 5, 1, 0), (2, 6, 4, 0), (7, 3, 1, 5)])
me_cube_054.materials.append(mat_material_005)
me_cube_054.use_remesh_preserve_volume = False
me_cube_054.use_remesh_preserve_attributes = False
me_cube_054.use_mirror_vertex_groups = False
me_cube_054.update()
me_cube_053 = bpy.data.meshes.new('Cube.053')
me_cube_053.from_pydata([(-1.0, -1.0, -1.0), (-1.0, -1.0, 1.0), (-1.0, 1.0, -1.0), (-1.0, 1.0, 1.0), (1.0, -1.0, -1.0), (1.0, -1.0, 1.0), (1.0, 1.0, -1.0), (1.0, 1.0, 1.0)], [], [(0, 1, 3, 2), (2, 3, 7, 6), (6, 7, 5, 4), (4, 5, 1, 0), (2, 6, 4, 0), (7, 3, 1, 5)])
me_cube_053.materials.append(mat_material_005)
me_cube_053.use_remesh_preserve_volume = False
me_cube_053.use_remesh_preserve_attributes = False
me_cube_053.use_mirror_vertex_groups = False
me_cube_053.update()
me_cube_052 = bpy.data.meshes.new('Cube.052')
me_cube_052.from_pydata([(-1.0, -1.0, -1.0), (-1.0, -1.0, 1.0), (-1.0, 1.0, -1.0), (-1.0, 1.0, 1.0), (1.0, -1.0, -1.0), (1.0, -1.0, 1.0), (1.0, 1.0, -1.0), (1.0, 1.0, 1.0)], [], [(0, 1, 3, 2), (2, 3, 7, 6), (6, 7, 5, 4), (4, 5, 1, 0), (2, 6, 4, 0), (7, 3, 1, 5)])
me_cube_052.materials.append(mat_material_005)
me_cube_052.use_remesh_preserve_volume = False
me_cube_052.use_remesh_preserve_attributes = False
me_cube_052.use_mirror_vertex_groups = False
me_cube_052.update()
me_cube_051 = bpy.data.meshes.new('Cube.051')
me_cube_051.from_pydata([(-1.0, -1.0, -1.0), (-1.0, -1.0, 1.0), (-1.0, 1.0, -1.0), (-1.0, 1.0, 1.0), (1.0, -1.0, -1.0), (1.0, -1.0, 1.0), (1.0, 1.0, -1.0), (1.0, 1.0, 1.0)], [], [(0, 1, 3, 2), (2, 3, 7, 6), (6, 7, 5, 4), (4, 5, 1, 0), (2, 6, 4, 0), (7, 3, 1, 5)])
me_cube_051.materials.append(mat_material_005)
me_cube_051.use_remesh_preserve_volume = False
me_cube_051.use_remesh_preserve_attributes = False
me_cube_051.use_mirror_vertex_groups = False
me_cube_051.update()
me_cube_050 = bpy.data.meshes.new('Cube.050')
me_cube_050.from_pydata([(-1.0, -1.0, -1.0), (-1.0, -1.0, 1.0), (-1.0, 1.0, -1.0), (-1.0, 1.0, 1.0), (1.0, -1.0, -1.0), (1.0, -1.0, 1.0), (1.0, 1.0, -1.0), (1.0, 1.0, 1.0)], [], [(0, 1, 3, 2), (2, 3, 7, 6), (6, 7, 5, 4), (4, 5, 1, 0), (2, 6, 4, 0), (7, 3, 1, 5)])
me_cube_050.materials.append(mat_material_005)
me_cube_050.use_remesh_preserve_volume = False
me_cube_050.use_remesh_preserve_attributes = False
me_cube_050.use_mirror_vertex_groups = False
me_cube_050.update()
me_cube_049 = bpy.data.meshes.new('Cube.049')
me_cube_049.from_pydata([(-1.0, -1.0, -1.0), (-1.0, -1.0, 1.0), (-1.0, 1.0, -1.0), (-1.0, 1.0, 1.0), (1.0, -1.0, -1.0), (1.0, -1.0, 1.0), (1.0, 1.0, -1.0), (1.0, 1.0, 1.0)], [], [(0, 1, 3, 2), (2, 3, 7, 6), (6, 7, 5, 4), (4, 5, 1, 0), (2, 6, 4, 0), (7, 3, 1, 5)])
me_cube_049.materials.append(mat_material_005)
me_cube_049.use_remesh_preserve_volume = False
me_cube_049.use_remesh_preserve_attributes = False
me_cube_049.use_mirror_vertex_groups = False
me_cube_049.update()
me_cube_048 = bpy.data.meshes.new('Cube.048')
me_cube_048.from_pydata([(-1.0, -1.0, -1.0), (-1.0, -1.0, 1.0), (-1.0, 1.0, -1.0), (-1.0, 1.0, 1.0), (1.0, -1.0, -1.0), (1.0, -1.0, 1.0), (1.0, 1.0, -1.0), (1.0, 1.0, 1.0)], [], [(0, 1, 3, 2), (2, 3, 7, 6), (6, 7, 5, 4), (4, 5, 1, 0), (2, 6, 4, 0), (7, 3, 1, 5)])
me_cube_048.materials.append(mat_material_005)
me_cube_048.use_remesh_preserve_volume = False
me_cube_048.use_remesh_preserve_attributes = False
me_cube_048.use_mirror_vertex_groups = False
me_cube_048.update()
me_cube_047 = bpy.data.meshes.new('Cube.047')
me_cube_047.from_pydata([(-1.0, -1.0, -1.0), (-1.0, -1.0, 1.0), (-1.0, 1.0, -1.0), (-1.0, 1.0, 1.0), (1.0, -1.0, -1.0), (1.0, -1.0, 1.0), (1.0, 1.0, -1.0), (1.0, 1.0, 1.0)], [], [(0, 1, 3, 2), (2, 3, 7, 6), (6, 7, 5, 4), (4, 5, 1, 0), (2, 6, 4, 0), (7, 3, 1, 5)])
me_cube_047.materials.append(mat_material_005)
me_cube_047.use_remesh_preserve_volume = False
me_cube_047.use_remesh_preserve_attributes = False
me_cube_047.use_mirror_vertex_groups = False
me_cube_047.update()
me_cube_046 = bpy.data.meshes.new('Cube.046')
me_cube_046.from_pydata([(-1.0, -1.0, -1.0), (-1.0, -1.0, 1.0), (-1.0, 1.0, -1.0), (-1.0, 1.0, 1.0), (1.0, -1.0, -1.0), (1.0, -1.0, 1.0), (1.0, 1.0, -1.0), (1.0, 1.0, 1.0)], [], [(0, 1, 3, 2), (2, 3, 7, 6), (6, 7, 5, 4), (4, 5, 1, 0), (2, 6, 4, 0), (7, 3, 1, 5)])
me_cube_046.materials.append(mat_material_005)
me_cube_046.use_remesh_preserve_volume = False
me_cube_046.use_remesh_preserve_attributes = False
me_cube_046.use_mirror_vertex_groups = False
me_cube_046.update()
me_cube_045 = bpy.data.meshes.new('Cube.045')
me_cube_045.from_pydata([(-1.0, -1.0, -1.0), (-1.0, -1.0, 1.0), (-1.0, 1.0, -1.0), (-1.0, 1.0, 1.0), (1.0, -1.0, -1.0), (1.0, -1.0, 1.0), (1.0, 1.0, -1.0), (1.0, 1.0, 1.0)], [], [(0, 1, 3, 2), (2, 3, 7, 6), (6, 7, 5, 4), (4, 5, 1, 0), (2, 6, 4, 0), (7, 3, 1, 5)])
me_cube_045.materials.append(mat_material_005)
me_cube_045.use_remesh_preserve_volume = False
me_cube_045.use_remesh_preserve_attributes = False
me_cube_045.use_mirror_vertex_groups = False
me_cube_045.update()
me_cube_044 = bpy.data.meshes.new('Cube.044')
me_cube_044.from_pydata([(-1.0, -1.0, -1.0), (-1.0, -1.0, 1.0), (-1.0, 1.0, -1.0), (-1.0, 1.0, 1.0), (1.0, -1.0, -1.0), (1.0, -1.0, 1.0), (1.0, 1.0, -1.0), (1.0, 1.0, 1.0)], [], [(0, 1, 3, 2), (2, 3, 7, 6), (6, 7, 5, 4), (4, 5, 1, 0), (2, 6, 4, 0), (7, 3, 1, 5)])
me_cube_044.materials.append(mat_material_005)
me_cube_044.use_remesh_preserve_volume = False
me_cube_044.use_remesh_preserve_attributes = False
me_cube_044.use_mirror_vertex_groups = False
me_cube_044.update()
me_cube_043 = bpy.data.meshes.new('Cube.043')
me_cube_043.from_pydata([(-1.0, -1.0, -1.0), (-1.0, -1.0, 1.0), (-1.0, 1.0, -1.0), (-1.0, 1.0, 1.0), (1.0, -1.0, -1.0), (1.0, -1.0, 1.0), (1.0, 1.0, -1.0), (1.0, 1.0, 1.0)], [], [(0, 1, 3, 2), (2, 3, 7, 6), (6, 7, 5, 4), (4, 5, 1, 0), (2, 6, 4, 0), (7, 3, 1, 5)])
me_cube_043.materials.append(mat_material_005)
me_cube_043.use_remesh_preserve_volume = False
me_cube_043.use_remesh_preserve_attributes = False
me_cube_043.use_mirror_vertex_groups = False
me_cube_043.update()
me_cube_042 = bpy.data.meshes.new('Cube.042')
me_cube_042.from_pydata([(-1.0, -1.0, -1.0), (-1.0, -1.0, 1.0), (-1.0, 1.0, -1.0), (-1.0, 1.0, 1.0), (1.0, -1.0, -1.0), (1.0, -1.0, 1.0), (1.0, 1.0, -1.0), (1.0, 1.0, 1.0)], [], [(0, 1, 3, 2), (2, 3, 7, 6), (6, 7, 5, 4), (4, 5, 1, 0), (2, 6, 4, 0), (7, 3, 1, 5)])
me_cube_042.materials.append(mat_material_005)
me_cube_042.use_remesh_preserve_volume = False
me_cube_042.use_remesh_preserve_attributes = False
me_cube_042.use_mirror_vertex_groups = False
me_cube_042.update()
me_cube_041 = bpy.data.meshes.new('Cube.041')
me_cube_041.from_pydata([(-1.0, -1.0, -1.0), (-1.0, -1.0, 1.0), (-1.0, 1.0, -1.0), (-1.0, 1.0, 1.0), (1.0, -1.0, -1.0), (1.0, -1.0, 1.0), (1.0, 1.0, -1.0), (1.0, 1.0, 1.0)], [], [(0, 1, 3, 2), (2, 3, 7, 6), (6, 7, 5, 4), (4, 5, 1, 0), (2, 6, 4, 0), (7, 3, 1, 5)])
me_cube_041.materials.append(mat_material_005)
me_cube_041.use_remesh_preserve_volume = False
me_cube_041.use_remesh_preserve_attributes = False
me_cube_041.use_mirror_vertex_groups = False
me_cube_041.update()
me_cube_040 = bpy.data.meshes.new('Cube.040')
me_cube_040.from_pydata([(-1.0, -1.0, -1.0), (-1.0, -1.0, 1.0), (-1.0, 1.0, -1.0), (-1.0, 1.0, 1.0), (1.0, -1.0, -1.0), (1.0, -1.0, 1.0), (1.0, 1.0, -1.0), (1.0, 1.0, 1.0)], [], [(0, 1, 3, 2), (2, 3, 7, 6), (6, 7, 5, 4), (4, 5, 1, 0), (2, 6, 4, 0), (7, 3, 1, 5)])
me_cube_040.materials.append(mat_material_005)
me_cube_040.use_remesh_preserve_volume = False
me_cube_040.use_remesh_preserve_attributes = False
me_cube_040.use_mirror_vertex_groups = False
me_cube_040.update()
me_cube_039 = bpy.data.meshes.new('Cube.039')
me_cube_039.from_pydata([(-1.0, -1.0, -1.0), (-1.0, -1.0, 1.0), (-1.0, 1.0, -1.0), (-1.0, 1.0, 1.0), (1.0, -1.0, -1.0), (1.0, -1.0, 1.0), (1.0, 1.0, -1.0), (1.0, 1.0, 1.0)], [], [(0, 1, 3, 2), (2, 3, 7, 6), (6, 7, 5, 4), (4, 5, 1, 0), (2, 6, 4, 0), (7, 3, 1, 5)])
me_cube_039.materials.append(mat_material_005)
me_cube_039.use_remesh_preserve_volume = False
me_cube_039.use_remesh_preserve_attributes = False
me_cube_039.use_mirror_vertex_groups = False
me_cube_039.update()
me_cube_038 = bpy.data.meshes.new('Cube.038')
me_cube_038.from_pydata([(-1.0, -1.0, -1.0), (-1.0, -1.0, 1.0), (-1.0, 1.0, -1.0), (-1.0, 1.0, 1.0), (1.0, -1.0, -1.0), (1.0, -1.0, 1.0), (1.0, 1.0, -1.0), (1.0, 1.0, 1.0)], [], [(0, 1, 3, 2), (2, 3, 7, 6), (6, 7, 5, 4), (4, 5, 1, 0), (2, 6, 4, 0), (7, 3, 1, 5)])
me_cube_038.materials.append(mat_material_005)
me_cube_038.use_remesh_preserve_volume = False
me_cube_038.use_remesh_preserve_attributes = False
me_cube_038.use_mirror_vertex_groups = False
me_cube_038.update()
me_cube_037 = bpy.data.meshes.new('Cube.037')
me_cube_037.from_pydata([(-1.0, -1.0, -1.0), (-1.0, -1.0, 1.0), (-1.0, 1.0, -1.0), (-1.0, 1.0, 1.0), (1.0, -1.0, -1.0), (1.0, -1.0, 1.0), (1.0, 1.0, -1.0), (1.0, 1.0, 1.0)], [], [(0, 1, 3, 2), (2, 3, 7, 6), (6, 7, 5, 4), (4, 5, 1, 0), (2, 6, 4, 0), (7, 3, 1, 5)])
me_cube_037.materials.append(mat_material_005)
me_cube_037.use_remesh_preserve_volume = False
me_cube_037.use_remesh_preserve_attributes = False
me_cube_037.use_mirror_vertex_groups = False
me_cube_037.update()
me_cube_036 = bpy.data.meshes.new('Cube.036')
me_cube_036.from_pydata([(-1.0, -1.0, -1.0), (-1.0, -1.0, 1.0), (-1.0, 1.0, -1.0), (-1.0, 1.0, 1.0), (1.0, -1.0, -1.0), (1.0, -1.0, 1.0), (1.0, 1.0, -1.0), (1.0, 1.0, 1.0)], [], [(0, 1, 3, 2), (2, 3, 7, 6), (6, 7, 5, 4), (4, 5, 1, 0), (2, 6, 4, 0), (7, 3, 1, 5)])
me_cube_036.materials.append(mat_material_005)
me_cube_036.use_remesh_preserve_volume = False
me_cube_036.use_remesh_preserve_attributes = False
me_cube_036.use_mirror_vertex_groups = False
me_cube_036.update()
me_cube_035 = bpy.data.meshes.new('Cube.035')
me_cube_035.from_pydata([(-1.0, -1.0, -1.0), (-1.0, -1.0, 1.0), (-1.0, 1.0, -1.0), (-1.0, 1.0, 1.0), (1.0, -1.0, -1.0), (1.0, -1.0, 1.0), (1.0, 1.0, -1.0), (1.0, 1.0, 1.0)], [], [(0, 1, 3, 2), (2, 3, 7, 6), (6, 7, 5, 4), (4, 5, 1, 0), (2, 6, 4, 0), (7, 3, 1, 5)])
me_cube_035.materials.append(mat_material_005)
me_cube_035.use_remesh_preserve_volume = False
me_cube_035.use_remesh_preserve_attributes = False
me_cube_035.use_mirror_vertex_groups = False
me_cube_035.update()
me_cube_084 = bpy.data.meshes.new('Cube.084')
me_cube_084.from_pydata([(-1.0, -1.0, -1.0), (-1.0, -1.0, 1.0), (-1.0, 1.0, -1.0), (-1.0, 1.0, 1.0), (1.0, -1.0, -1.0), (1.0, -1.0, 1.0), (1.0, 1.0, -1.0), (1.0, 1.0, 1.0)], [], [(0, 1, 3, 2), (2, 3, 7, 6), (6, 7, 5, 4), (4, 5, 1, 0), (2, 6, 4, 0), (7, 3, 1, 5)])
me_cube_084.materials.append(mat_material_007)
me_cube_084.use_remesh_preserve_volume = False
me_cube_084.use_remesh_preserve_attributes = False
me_cube_084.use_mirror_vertex_groups = False
me_cube_084.update()
me_cube_083 = bpy.data.meshes.new('Cube.083')
me_cube_083.from_pydata([(-1.0, -1.0, -1.0), (-1.0, -1.0, 1.0), (-1.0, 1.0, -1.0), (-1.0, 1.0, 1.0), (1.0, -1.0, -1.0), (1.0, -1.0, 1.0), (1.0, 1.0, -1.0), (1.0, 1.0, 1.0)], [], [(0, 1, 3, 2), (2, 3, 7, 6), (6, 7, 5, 4), (4, 5, 1, 0), (2, 6, 4, 0), (7, 3, 1, 5)])
me_cube_083.materials.append(mat_material_007)
me_cube_083.use_remesh_preserve_volume = False
me_cube_083.use_remesh_preserve_attributes = False
me_cube_083.use_mirror_vertex_groups = False
me_cube_083.update()
me_cube_082 = bpy.data.meshes.new('Cube.082')
me_cube_082.from_pydata([(-1.0, -1.0, -1.0), (-1.0, -1.0, 1.0), (-1.0, 1.0, -1.0), (-1.0, 1.0, 1.0), (1.0, -1.0, -1.0), (1.0, -1.0, 1.0), (1.0, 1.0, -1.0), (1.0, 1.0, 1.0)], [], [(0, 1, 3, 2), (2, 3, 7, 6), (6, 7, 5, 4), (4, 5, 1, 0), (2, 6, 4, 0), (7, 3, 1, 5)])
me_cube_082.materials.append(mat_material_007)
me_cube_082.use_remesh_preserve_volume = False
me_cube_082.use_remesh_preserve_attributes = False
me_cube_082.use_mirror_vertex_groups = False
me_cube_082.update()
me_cube_081 = bpy.data.meshes.new('Cube.081')
me_cube_081.from_pydata([(-1.0, -1.0, -1.0), (-1.0, -1.0, 1.0), (-1.0, 1.0, -1.0), (-1.0, 1.0, 1.0), (1.0, -1.0, -1.0), (1.0, -1.0, 1.0), (1.0, 1.0, -1.0), (1.0, 1.0, 1.0)], [], [(0, 1, 3, 2), (2, 3, 7, 6), (6, 7, 5, 4), (4, 5, 1, 0), (2, 6, 4, 0), (7, 3, 1, 5)])
me_cube_081.materials.append(mat_material_007)
me_cube_081.use_remesh_preserve_volume = False
me_cube_081.use_remesh_preserve_attributes = False
me_cube_081.use_mirror_vertex_groups = False
me_cube_081.update()
me_cube_080 = bpy.data.meshes.new('Cube.080')
me_cube_080.from_pydata([(-1.0, -1.0, -1.0), (-1.0, -1.0, 1.0), (-1.0, 1.0, -1.0), (-1.0, 1.0, 1.0), (1.0, -1.0, -1.0), (1.0, -1.0, 1.0), (1.0, 1.0, -1.0), (1.0, 1.0, 1.0)], [], [(0, 1, 3, 2), (2, 3, 7, 6), (6, 7, 5, 4), (4, 5, 1, 0), (2, 6, 4, 0), (7, 3, 1, 5)])
me_cube_080.materials.append(mat_material_007)
me_cube_080.use_remesh_preserve_volume = False
me_cube_080.use_remesh_preserve_attributes = False
me_cube_080.use_mirror_vertex_groups = False
me_cube_080.update()
me_cube_079 = bpy.data.meshes.new('Cube.079')
me_cube_079.from_pydata([(-1.0, -1.0, -1.0), (-1.0, -1.0, 1.0), (-1.0, 1.0, -1.0), (-1.0, 1.0, 1.0), (1.0, -1.0, -1.0), (1.0, -1.0, 1.0), (1.0, 1.0, -1.0), (1.0, 1.0, 1.0)], [], [(0, 1, 3, 2), (2, 3, 7, 6), (6, 7, 5, 4), (4, 5, 1, 0), (2, 6, 4, 0), (7, 3, 1, 5)])
me_cube_079.materials.append(mat_material_007)
me_cube_079.use_remesh_preserve_volume = False
me_cube_079.use_remesh_preserve_attributes = False
me_cube_079.use_mirror_vertex_groups = False
me_cube_079.update()
me_cube_078 = bpy.data.meshes.new('Cube.078')
me_cube_078.from_pydata([(-1.0, -1.0, -1.0), (-1.0, -1.0, 1.0), (-1.0, 1.0, -1.0), (-1.0, 1.0, 1.0), (1.0, -1.0, -1.0), (1.0, -1.0, 1.0), (1.0, 1.0, -1.0), (1.0, 1.0, 1.0)], [], [(0, 1, 3, 2), (2, 3, 7, 6), (6, 7, 5, 4), (4, 5, 1, 0), (2, 6, 4, 0), (7, 3, 1, 5)])
me_cube_078.materials.append(mat_material_007)
me_cube_078.use_remesh_preserve_volume = False
me_cube_078.use_remesh_preserve_attributes = False
me_cube_078.use_mirror_vertex_groups = False
me_cube_078.update()
me_cube_077 = bpy.data.meshes.new('Cube.077')
me_cube_077.from_pydata([(-1.0, -1.0, -1.0), (-1.0, -1.0, 1.0), (-1.0, 1.0, -1.0), (-1.0, 1.0, 1.0), (1.0, -1.0, -1.0), (1.0, -1.0, 1.0), (1.0, 1.0, -1.0), (1.0, 1.0, 1.0)], [], [(0, 1, 3, 2), (2, 3, 7, 6), (6, 7, 5, 4), (4, 5, 1, 0), (2, 6, 4, 0), (7, 3, 1, 5)])
me_cube_077.materials.append(mat_material_007)
me_cube_077.use_remesh_preserve_volume = False
me_cube_077.use_remesh_preserve_attributes = False
me_cube_077.use_mirror_vertex_groups = False
me_cube_077.update()
me_cube_076 = bpy.data.meshes.new('Cube.076')
me_cube_076.from_pydata([(-1.0, -1.0, -1.0), (-1.0, -1.0, 1.0), (-1.0, 1.0, -1.0), (-1.0, 1.0, 1.0), (1.0, -1.0, -1.0), (1.0, -1.0, 1.0), (1.0, 1.0, -1.0), (1.0, 1.0, 1.0)], [], [(0, 1, 3, 2), (2, 3, 7, 6), (6, 7, 5, 4), (4, 5, 1, 0), (2, 6, 4, 0), (7, 3, 1, 5)])
me_cube_076.materials.append(mat_material_007)
me_cube_076.use_remesh_preserve_volume = False
me_cube_076.use_remesh_preserve_attributes = False
me_cube_076.use_mirror_vertex_groups = False
me_cube_076.update()
me_cube_075 = bpy.data.meshes.new('Cube.075')
me_cube_075.from_pydata([(-1.0, -1.0, -1.0), (-1.0, -1.0, 1.0), (-1.0, 1.0, -1.0), (-1.0, 1.0, 1.0), (1.0, -1.0, -1.0), (1.0, -1.0, 1.0), (1.0, 1.0, -1.0), (1.0, 1.0, 1.0)], [], [(0, 1, 3, 2), (2, 3, 7, 6), (6, 7, 5, 4), (4, 5, 1, 0), (2, 6, 4, 0), (7, 3, 1, 5)])
me_cube_075.materials.append(mat_material_007)
me_cube_075.use_remesh_preserve_volume = False
me_cube_075.use_remesh_preserve_attributes = False
me_cube_075.use_mirror_vertex_groups = False
me_cube_075.update()
me_cube_074 = bpy.data.meshes.new('Cube.074')
me_cube_074.from_pydata([(-1.0, -1.0, -1.0), (-1.0, -1.0, 1.0), (-1.0, 1.0, -1.0), (-1.0, 1.0, 1.0), (1.0, -1.0, -1.0), (1.0, -1.0, 1.0), (1.0, 1.0, -1.0), (1.0, 1.0, 1.0)], [], [(0, 1, 3, 2), (2, 3, 7, 6), (6, 7, 5, 4), (4, 5, 1, 0), (2, 6, 4, 0), (7, 3, 1, 5)])
me_cube_074.materials.append(mat_material_007)
me_cube_074.use_remesh_preserve_volume = False
me_cube_074.use_remesh_preserve_attributes = False
me_cube_074.use_mirror_vertex_groups = False
me_cube_074.update()
me_cube_073 = bpy.data.meshes.new('Cube.073')
me_cube_073.from_pydata([(-1.0, -1.0, -1.0), (-1.0, -1.0, 1.0), (-1.0, 1.0, -1.0), (-1.0, 1.0, 1.0), (1.0, -1.0, -1.0), (1.0, -1.0, 1.0), (1.0, 1.0, -1.0), (1.0, 1.0, 1.0)], [], [(0, 1, 3, 2), (2, 3, 7, 6), (6, 7, 5, 4), (4, 5, 1, 0), (2, 6, 4, 0), (7, 3, 1, 5)])
me_cube_073.materials.append(mat_material_007)
me_cube_073.use_remesh_preserve_volume = False
me_cube_073.use_remesh_preserve_attributes = False
me_cube_073.use_mirror_vertex_groups = False
me_cube_073.update()
me_cube_072 = bpy.data.meshes.new('Cube.072')
me_cube_072.from_pydata([(-1.0, -1.0, -1.0), (-1.0, -1.0, 1.0), (-1.0, 1.0, -1.0), (-1.0, 1.0, 1.0), (1.0, -1.0, -1.0), (1.0, -1.0, 1.0), (1.0, 1.0, -1.0), (1.0, 1.0, 1.0)], [], [(0, 1, 3, 2), (2, 3, 7, 6), (6, 7, 5, 4), (4, 5, 1, 0), (2, 6, 4, 0), (7, 3, 1, 5)])
me_cube_072.materials.append(mat_material_007)
me_cube_072.use_remesh_preserve_volume = False
me_cube_072.use_remesh_preserve_attributes = False
me_cube_072.use_mirror_vertex_groups = False
me_cube_072.update()
me_cube_071 = bpy.data.meshes.new('Cube.071')
me_cube_071.from_pydata([(-1.0, -1.0, -1.0), (-1.0, -1.0, 1.0), (-1.0, 1.0, -1.0), (-1.0, 1.0, 1.0), (1.0, -1.0, -1.0), (1.0, -1.0, 1.0), (1.0, 1.0, -1.0), (1.0, 1.0, 1.0)], [], [(0, 1, 3, 2), (2, 3, 7, 6), (6, 7, 5, 4), (4, 5, 1, 0), (2, 6, 4, 0), (7, 3, 1, 5)])
me_cube_071.materials.append(mat_material_007)
me_cube_071.use_remesh_preserve_volume = False
me_cube_071.use_remesh_preserve_attributes = False
me_cube_071.use_mirror_vertex_groups = False
me_cube_071.update()
me_cube_070 = bpy.data.meshes.new('Cube.070')
me_cube_070.from_pydata([(-1.0, -1.0, -1.0), (-1.0, -1.0, 1.0), (-1.0, 1.0, -1.0), (-1.0, 1.0, 1.0), (1.0, -1.0, -1.0), (1.0, -1.0, 1.0), (1.0, 1.0, -1.0), (1.0, 1.0, 1.0)], [], [(0, 1, 3, 2), (2, 3, 7, 6), (6, 7, 5, 4), (4, 5, 1, 0), (2, 6, 4, 0), (7, 3, 1, 5)])
me_cube_070.materials.append(mat_material_007)
me_cube_070.use_remesh_preserve_volume = False
me_cube_070.use_remesh_preserve_attributes = False
me_cube_070.use_mirror_vertex_groups = False
me_cube_070.update()
me_cube_069 = bpy.data.meshes.new('Cube.069')
me_cube_069.from_pydata([(-1.0, -1.0, -1.0), (-1.0, -1.0, 1.0), (-1.0, 1.0, -1.0), (-1.0, 1.0, 1.0), (1.0, -1.0, -1.0), (1.0, -1.0, 1.0), (1.0, 1.0, -1.0), (1.0, 1.0, 1.0)], [], [(0, 1, 3, 2), (2, 3, 7, 6), (6, 7, 5, 4), (4, 5, 1, 0), (2, 6, 4, 0), (7, 3, 1, 5)])
me_cube_069.materials.append(mat_material_007)
me_cube_069.use_remesh_preserve_volume = False
me_cube_069.use_remesh_preserve_attributes = False
me_cube_069.use_mirror_vertex_groups = False
me_cube_069.update()
me_cube_068 = bpy.data.meshes.new('Cube.068')
me_cube_068.from_pydata([(-1.0, -1.0, -1.0), (-1.0, -1.0, 1.0), (-1.0, 1.0, -1.0), (-1.0, 1.0, 1.0), (1.0, -1.0, -1.0), (1.0, -1.0, 1.0), (1.0, 1.0, -1.0), (1.0, 1.0, 1.0)], [], [(0, 1, 3, 2), (2, 3, 7, 6), (6, 7, 5, 4), (4, 5, 1, 0), (2, 6, 4, 0), (7, 3, 1, 5)])
me_cube_068.materials.append(mat_material_007)
me_cube_068.use_remesh_preserve_volume = False
me_cube_068.use_remesh_preserve_attributes = False
me_cube_068.use_mirror_vertex_groups = False
me_cube_068.update()
me_cube_067 = bpy.data.meshes.new('Cube.067')
me_cube_067.from_pydata([(-1.0, -1.0, -1.0), (-1.0, -1.0, 1.0), (-1.0, 1.0, -1.0), (-1.0, 1.0, 1.0), (1.0, -1.0, -1.0), (1.0, -1.0, 1.0), (1.0, 1.0, -1.0), (1.0, 1.0, 1.0)], [], [(0, 1, 3, 2), (2, 3, 7, 6), (6, 7, 5, 4), (4, 5, 1, 0), (2, 6, 4, 0), (7, 3, 1, 5)])
me_cube_067.materials.append(mat_material_007)
me_cube_067.use_remesh_preserve_volume = False
me_cube_067.use_remesh_preserve_attributes = False
me_cube_067.use_mirror_vertex_groups = False
me_cube_067.update()
me_cube_066 = bpy.data.meshes.new('Cube.066')
me_cube_066.from_pydata([(-1.0, -1.0, -1.0), (-1.0, -1.0, 1.0), (-1.0, 1.0, -1.0), (-1.0, 1.0, 1.0), (1.0, -1.0, -1.0), (1.0, -1.0, 1.0), (1.0, 1.0, -1.0), (1.0, 1.0, 1.0)], [], [(0, 1, 3, 2), (2, 3, 7, 6), (6, 7, 5, 4), (4, 5, 1, 0), (2, 6, 4, 0), (7, 3, 1, 5)])
me_cube_066.materials.append(mat_material_007)
me_cube_066.use_remesh_preserve_volume = False
me_cube_066.use_remesh_preserve_attributes = False
me_cube_066.use_mirror_vertex_groups = False
me_cube_066.update()
me_cube_065 = bpy.data.meshes.new('Cube.065')
me_cube_065.from_pydata([(-1.0, -1.0, -1.0), (-1.0, -1.0, 1.0), (-1.0, 1.0, -1.0), (-1.0, 1.0, 1.0), (1.0, -1.0, -1.0), (1.0, -1.0, 1.0), (1.0, 1.0, -1.0), (1.0, 1.0, 1.0)], [], [(0, 1, 3, 2), (2, 3, 7, 6), (6, 7, 5, 4), (4, 5, 1, 0), (2, 6, 4, 0), (7, 3, 1, 5)])
me_cube_065.materials.append(mat_material_007)
me_cube_065.use_remesh_preserve_volume = False
me_cube_065.use_remesh_preserve_attributes = False
me_cube_065.use_mirror_vertex_groups = False
me_cube_065.update()
me_cube_064 = bpy.data.meshes.new('Cube.064')
me_cube_064.from_pydata([(-1.0, -1.0, -1.0), (-1.0, -1.0, 1.0), (-1.0, 1.0, -1.0), (-1.0, 1.0, 1.0), (1.0, -1.0, -1.0), (1.0, -1.0, 1.0), (1.0, 1.0, -1.0), (1.0, 1.0, 1.0)], [], [(0, 1, 3, 2), (2, 3, 7, 6), (6, 7, 5, 4), (4, 5, 1, 0), (2, 6, 4, 0), (7, 3, 1, 5)])
me_cube_064.materials.append(mat_material_007)
me_cube_064.use_remesh_preserve_volume = False
me_cube_064.use_remesh_preserve_attributes = False
me_cube_064.use_mirror_vertex_groups = False
me_cube_064.update()
me_cube_063 = bpy.data.meshes.new('Cube.063')
me_cube_063.from_pydata([(-1.0, -1.0, -1.0), (-1.0, -1.0, 1.0), (-1.0, 1.0, -1.0), (-1.0, 1.0, 1.0), (1.0, -1.0, -1.0), (1.0, -1.0, 1.0), (1.0, 1.0, -1.0), (1.0, 1.0, 1.0)], [], [(0, 1, 3, 2), (2, 3, 7, 6), (6, 7, 5, 4), (4, 5, 1, 0), (2, 6, 4, 0), (7, 3, 1, 5)])
me_cube_063.materials.append(mat_material_007)
me_cube_063.use_remesh_preserve_volume = False
me_cube_063.use_remesh_preserve_attributes = False
me_cube_063.use_mirror_vertex_groups = False
me_cube_063.update()
me_cube_062 = bpy.data.meshes.new('Cube.062')
me_cube_062.from_pydata([(-1.0, -1.0, -1.0), (-1.0, -1.0, 1.0), (-1.0, 1.0, -1.0), (-1.0, 1.0, 1.0), (1.0, -1.0, -1.0), (1.0, -1.0, 1.0), (1.0, 1.0, -1.0), (1.0, 1.0, 1.0)], [], [(0, 1, 3, 2), (2, 3, 7, 6), (6, 7, 5, 4), (4, 5, 1, 0), (2, 6, 4, 0), (7, 3, 1, 5)])
me_cube_062.materials.append(mat_material_007)
me_cube_062.use_remesh_preserve_volume = False
me_cube_062.use_remesh_preserve_attributes = False
me_cube_062.use_mirror_vertex_groups = False
me_cube_062.update()
me_cube_061 = bpy.data.meshes.new('Cube.061')
me_cube_061.from_pydata([(-1.0, -1.0, -1.0), (-1.0, -1.0, 1.0), (-1.0, 1.0, -1.0), (-1.0, 1.0, 1.0), (1.0, -1.0, -1.0), (1.0, -1.0, 1.0), (1.0, 1.0, -1.0), (1.0, 1.0, 1.0)], [], [(0, 1, 3, 2), (2, 3, 7, 6), (6, 7, 5, 4), (4, 5, 1, 0), (2, 6, 4, 0), (7, 3, 1, 5)])
me_cube_061.materials.append(mat_material_007)
me_cube_061.use_remesh_preserve_volume = False
me_cube_061.use_remesh_preserve_attributes = False
me_cube_061.use_mirror_vertex_groups = False
me_cube_061.update()

# ---- objects
ob_cube_076 = bpy.data.objects.new('Cube.076', me_cube_060)
ob_plane_001 = bpy.data.objects.new('Plane.001', me_plane_001)
ob_cube_025 = bpy.data.objects.new('Cube.025', me_cube_034)
ob_cube_024 = bpy.data.objects.new('Cube.024', me_cube_033)
ob_cube_023 = bpy.data.objects.new('Cube.023', me_cube_032)
ob_cube_022 = bpy.data.objects.new('Cube.022', me_cube_031)
ob_cube_021 = bpy.data.objects.new('Cube.021', me_cube_030)
ob_cube_020 = bpy.data.objects.new('Cube.020', me_cube_029)
ob_cube_019 = bpy.data.objects.new('Cube.019', me_cube_028)
ob_cube_018 = bpy.data.objects.new('Cube.018', me_cube_027)
ob_cube_017 = bpy.data.objects.new('Cube.017', me_cube_026)
ob_cube_016 = bpy.data.objects.new('Cube.016', me_cube_025)
ob_cube_015 = bpy.data.objects.new('Cube.015', me_cube_024)
ob_cube_014 = bpy.data.objects.new('Cube.014', me_cube_023)
ob_cube_013 = bpy.data.objects.new('Cube.013', me_cube_022)
ob_cube_012 = bpy.data.objects.new('Cube.012', me_cube_021)
ob_cube_011 = bpy.data.objects.new('Cube.011', me_cube_020)
ob_cube_010 = bpy.data.objects.new('Cube.010', me_cube_019)
ob_cube_009 = bpy.data.objects.new('Cube.009', me_cube_018)
ob_cube_008 = bpy.data.objects.new('Cube.008', me_cube_017)
ob_cube_007 = bpy.data.objects.new('Cube.007', me_cube_016)
ob_cube_006 = bpy.data.objects.new('Cube.006', me_cube_015)
ob_cube_005 = bpy.data.objects.new('Cube.005', me_cube_014)
ob_cube_004 = bpy.data.objects.new('Cube.004', me_cube_013)
ob_cube_003 = bpy.data.objects.new('Cube.003', me_cube_012)
ob_cube_001 = bpy.data.objects.new('Cube.001', me_cube_011)
ob_cube_002 = bpy.data.objects.new('Cube.002', me_cube_006)
ob_cube = bpy.data.objects.new('Cube', me_cube_002)
ob_plane = bpy.data.objects.new('Plane', me_plane)
ob_lamp = bpy.data.objects.new('Lamp', light_lamp)
ob_camera = bpy.data.objects.new('Camera', cam_camera)
ob_cube_050 = bpy.data.objects.new('Cube.050', me_cube_059)
ob_cube_049 = bpy.data.objects.new('Cube.049', me_cube_058)
ob_cube_048 = bpy.data.objects.new('Cube.048', me_cube_057)
ob_cube_047 = bpy.data.objects.new('Cube.047', me_cube_056)
ob_cube_046 = bpy.data.objects.new('Cube.046', me_cube_055)
ob_cube_045 = bpy.data.objects.new('Cube.045', me_cube_054)
ob_cube_044 = bpy.data.objects.new('Cube.044', me_cube_053)
ob_cube_043 = bpy.data.objects.new('Cube.043', me_cube_052)
ob_cube_042 = bpy.data.objects.new('Cube.042', me_cube_051)
ob_cube_041 = bpy.data.objects.new('Cube.041', me_cube_050)
ob_cube_040 = bpy.data.objects.new('Cube.040', me_cube_049)
ob_cube_039 = bpy.data.objects.new('Cube.039', me_cube_048)
ob_cube_038 = bpy.data.objects.new('Cube.038', me_cube_047)
ob_cube_037 = bpy.data.objects.new('Cube.037', me_cube_046)
ob_cube_036 = bpy.data.objects.new('Cube.036', me_cube_045)
ob_cube_035 = bpy.data.objects.new('Cube.035', me_cube_044)
ob_cube_034 = bpy.data.objects.new('Cube.034', me_cube_043)
ob_cube_033 = bpy.data.objects.new('Cube.033', me_cube_042)
ob_cube_032 = bpy.data.objects.new('Cube.032', me_cube_041)
ob_cube_031 = bpy.data.objects.new('Cube.031', me_cube_040)
ob_cube_030 = bpy.data.objects.new('Cube.030', me_cube_039)
ob_cube_029 = bpy.data.objects.new('Cube.029', me_cube_038)
ob_cube_028 = bpy.data.objects.new('Cube.028', me_cube_037)
ob_cube_027 = bpy.data.objects.new('Cube.027', me_cube_036)
ob_cube_026 = bpy.data.objects.new('Cube.026', me_cube_035)
ob_cube_075 = bpy.data.objects.new('Cube.075', me_cube_084)
ob_cube_074 = bpy.data.objects.new('Cube.074', me_cube_083)
ob_cube_073 = bpy.data.objects.new('Cube.073', me_cube_082)
ob_cube_072 = bpy.data.objects.new('Cube.072', me_cube_081)
ob_cube_071 = bpy.data.objects.new('Cube.071', me_cube_080)
ob_cube_070 = bpy.data.objects.new('Cube.070', me_cube_079)
ob_cube_069 = bpy.data.objects.new('Cube.069', me_cube_078)
ob_cube_068 = bpy.data.objects.new('Cube.068', me_cube_077)
ob_cube_067 = bpy.data.objects.new('Cube.067', me_cube_076)
ob_cube_066 = bpy.data.objects.new('Cube.066', me_cube_075)
ob_cube_065 = bpy.data.objects.new('Cube.065', me_cube_074)
ob_cube_064 = bpy.data.objects.new('Cube.064', me_cube_073)
ob_cube_063 = bpy.data.objects.new('Cube.063', me_cube_072)
ob_cube_062 = bpy.data.objects.new('Cube.062', me_cube_071)
ob_cube_061 = bpy.data.objects.new('Cube.061', me_cube_070)
ob_cube_060 = bpy.data.objects.new('Cube.060', me_cube_069)
ob_cube_059 = bpy.data.objects.new('Cube.059', me_cube_068)
ob_cube_058 = bpy.data.objects.new('Cube.058', me_cube_067)
ob_cube_057 = bpy.data.objects.new('Cube.057', me_cube_066)
ob_cube_056 = bpy.data.objects.new('Cube.056', me_cube_065)
ob_cube_055 = bpy.data.objects.new('Cube.055', me_cube_064)
ob_cube_054 = bpy.data.objects.new('Cube.054', me_cube_063)
ob_cube_053 = bpy.data.objects.new('Cube.053', me_cube_062)
ob_cube_052 = bpy.data.objects.new('Cube.052', me_cube_061)
ob_cube_051 = bpy.data.objects.new('Cube.051', me_cube_060)
ob_lamp_001 = bpy.data.objects.new('Lamp.001', light_lamp_001)
ob_lamp_002 = bpy.data.objects.new('Lamp.002', light_lamp_002)
ob_lamp_005 = bpy.data.objects.new('Lamp.005', light_lamp_005)
ob_lamp_004 = bpy.data.objects.new('Lamp.004', light_lamp_004)
ob_lamp_003 = bpy.data.objects.new('Lamp.003', light_lamp_003)

# ---- transforms, parenting, visibility, modifiers, constraints
ob_cube_076.location = (-2.326, -6.923, 0.2642)
ob_cube_076.scale = (0.2725, 0.2725, 0.2725)
ob_cube_076.lineart.crease_threshold = 0.0
ob_plane_001.location = (5.085, 2.715, 0.01194)
ob_plane_001.lineart.crease_threshold = 0.0
ob_cube_025.location = (4.529, -5.636, 0.2561)
ob_cube_025.scale = (0.2725, 0.2725, 0.2725)
ob_cube_025.lineart.crease_threshold = 0.0
ob_cube_024.location = (4.629, -6.206, 0.2611)
ob_cube_024.scale = (0.2725, 0.2725, 0.2725)
ob_cube_024.lineart.crease_threshold = 0.0
ob_cube_023.location = (4.74, -6.806, 0.2974)
ob_cube_023.scale = (0.2725, 0.2725, 0.2725)
ob_cube_023.lineart.crease_threshold = 0.0
ob_cube_022.location = (4.67, -7.436, 0.3305)
ob_cube_022.scale = (0.2725, 0.2725, 0.2725)
ob_cube_022.lineart.crease_threshold = 0.0
ob_cube_021.location = (4.643, -8.006, 0.3473)
ob_cube_021.scale = (0.2725, 0.2725, 0.2725)
ob_cube_021.lineart.crease_threshold = 0.0
ob_cube_020.location = (5.273, -8.021, 0.3059)
ob_cube_020.scale = (0.2725, 0.2725, 0.2725)
ob_cube_020.lineart.crease_threshold = 0.0
ob_cube_019.location = (5.3, -7.45, 0.3068)
ob_cube_019.scale = (0.2725, 0.2725, 0.2725)
ob_cube_019.lineart.crease_threshold = 0.0
ob_cube_018.location = (5.369, -6.82, 0.4158)
ob_cube_018.scale = (0.2725, 0.2725, 0.2725)
ob_cube_018.lineart.crease_threshold = 0.0
ob_cube_017.location = (5.259, -6.22, 0.3444)
ob_cube_017.scale = (0.2725, 0.2725, 0.2725)
ob_cube_017.lineart.crease_threshold = 0.0
ob_cube_016.location = (5.159, -5.65, 0.2989)
ob_cube_016.scale = (0.2725, 0.2725, 0.2725)
ob_cube_016.lineart.crease_threshold = 0.0
ob_cube_015.location = (5.757, -5.665, 0.2864)
ob_cube_015.scale = (0.2725, 0.2725, 0.2725)
ob_cube_015.lineart.crease_threshold = 0.0
ob_cube_014.location = (5.857, -6.235, 0.3054)
ob_cube_014.scale = (0.2725, 0.2725, 0.2725)
ob_cube_014.lineart.crease_threshold = 0.0
ob_cube_013.location = (5.967, -6.835, 0.4034)
ob_cube_013.scale = (0.2725, 0.2725, 0.2725)
ob_cube_013.lineart.crease_threshold = 0.0
ob_cube_012.location = (5.897, -7.465, 0.3121)
ob_cube_012.scale = (0.2725, 0.2725, 0.2725)
ob_cube_012.lineart.crease_threshold = 0.0
ob_cube_011.location = (5.87, -8.036, 0.2935)
ob_cube_011.scale = (0.2725, 0.2725, 0.2725)
ob_cube_011.lineart.crease_threshold = 0.0
ob_cube_010.location = (6.517, -8.05, 0.3089)
ob_cube_010.scale = (0.2725, 0.2725, 0.2725)
ob_cube_010.lineart.crease_threshold = 0.0
ob_cube_009.location = (6.543, -7.48, 0.2744)
ob_cube_009.scale = (0.2725, 0.2725, 0.2725)
ob_cube_009.lineart.crease_threshold = 0.0
ob_cube_008.location = (6.613, -6.85, 0.4189)
ob_cube_008.scale = (0.2725, 0.2725, 0.2725)
ob_cube_008.lineart.crease_threshold = 0.0
ob_cube_007.location = (6.503, -6.25, 0.2942)
ob_cube_007.scale = (0.2725, 0.2725, 0.2725)
ob_cube_007.lineart.crease_threshold = 0.0
ob_cube_006.location = (6.403, -5.68, 0.3019)
ob_cube_006.scale = (0.2725, 0.2725, 0.2725)
ob_cube_006.lineart.crease_threshold = 0.0
ob_cube_005.location = (7.183, -5.694, 0.3002)
ob_cube_005.scale = (0.2725, 0.2725, 0.2725)
ob_cube_005.lineart.crease_threshold = 0.0
ob_cube_004.location = (7.283, -6.264, 0.2878)
ob_cube_004.scale = (0.2725, 0.2725, 0.2725)
ob_cube_004.lineart.crease_threshold = 0.0
ob_cube_003.location = (7.393, -6.864, 0.2795)
ob_cube_003.scale = (0.2725, 0.2725, 0.2725)
ob_cube_003.lineart.crease_threshold = 0.0
ob_cube_001.location = (7.323, -7.494, 0.2768)
ob_cube_001.scale = (0.2725, 0.2725, 0.2725)
ob_cube_001.lineart.crease_threshold = 0.0
ob_cube_002.location = (7.296, -8.064, 0.285)
ob_cube_002.scale = (0.2725, 0.2725, 0.2725)
ob_cube_002.lineart.crease_threshold = 0.0
ob_cube.location = (-20.76, -5.032, 3.202)
ob_cube.scale = (2.704, 2.704, 2.704)
ob_cube.lineart.crease_threshold = 0.0
ob_plane.location = (1.326, 0.5024, 0.003699)
ob_plane.lineart.crease_threshold = 0.0
ob_lamp.location = (4.61, -4.61, 7.776)
ob_lamp.rotation_euler = (0.6503, 0.05522, 1.866)
ob_lamp.lock_rotations_4d = False
ob_lamp.empty_display_type = 'ARROWS'
ob_lamp.color = (0.0, 0.0, 0.0, 0.0)
ob_lamp.lineart.crease_threshold = 0.0
ob_camera.location = (-4.984, 21.96, 9.959)
ob_camera.rotation_euler = (1.379, -0.01414, -3.84)
ob_camera.lock_rotations_4d = False
ob_camera.empty_display_type = 'ARROWS'
ob_camera.color = (0.0, 0.0, 0.0, 0.0)
ob_camera.display_type = 'WIRE'
ob_camera.lineart.crease_threshold = 0.0
ob_cube_050.location = (1.997, -7.494, 0.3275)
ob_cube_050.scale = (0.2725, 0.2725, 0.2725)
ob_cube_050.lineart.crease_threshold = 0.0
ob_cube_049.location = (1.97, -8.064, 0.3712)
ob_cube_049.scale = (0.2725, 0.2725, 0.2725)
ob_cube_049.lineart.crease_threshold = 0.0
ob_cube_048.location = (2.067, -6.864, 0.3214)
ob_cube_048.scale = (0.2725, 0.2725, 0.2725)
ob_cube_048.lineart.crease_threshold = 0.0
ob_cube_047.location = (1.957, -6.264, 0.303)
ob_cube_047.scale = (0.2725, 0.2725, 0.2725)
ob_cube_047.lineart.crease_threshold = 0.0
ob_cube_046.location = (1.857, -5.694, 0.2801)
ob_cube_046.scale = (0.2725, 0.2725, 0.2725)
ob_cube_046.lineart.crease_threshold = 0.0
ob_cube_045.location = (1.077, -5.68, 0.2599)
ob_cube_045.scale = (0.2725, 0.2725, 0.2725)
ob_cube_045.lineart.crease_threshold = 0.0
ob_cube_044.location = (1.177, -6.25, 0.3361)
ob_cube_044.scale = (0.2725, 0.2725, 0.2725)
ob_cube_044.lineart.crease_threshold = 0.0
ob_cube_043.location = (1.287, -6.85, 0.3061)
ob_cube_043.scale = (0.2725, 0.2725, 0.2725)
ob_cube_043.lineart.crease_threshold = 0.0
ob_cube_042.location = (1.217, -7.48, 0.3517)
ob_cube_042.scale = (0.2725, 0.2725, 0.2725)
ob_cube_042.lineart.crease_threshold = 0.0
ob_cube_041.location = (1.191, -8.05, 0.3494)
ob_cube_041.scale = (0.2725, 0.2725, 0.2725)
ob_cube_041.lineart.crease_threshold = 0.0
ob_cube_040.location = (0.5443, -8.036, 0.334)
ob_cube_040.scale = (0.2725, 0.2725, 0.2725)
ob_cube_040.lineart.crease_threshold = 0.0
ob_cube_039.location = (0.5711, -7.465, 0.3717)
ob_cube_039.scale = (0.2725, 0.2725, 0.2725)
ob_cube_039.lineart.crease_threshold = 0.0
ob_cube_038.location = (0.6409, -6.835, 0.2907)
ob_cube_038.scale = (0.2725, 0.2725, 0.2725)
ob_cube_038.lineart.crease_threshold = 0.0
ob_cube_037.location = (0.5306, -6.235, 0.3915)
ob_cube_037.scale = (0.2725, 0.2725, 0.2725)
ob_cube_037.lineart.crease_threshold = 0.0
ob_cube_036.location = (0.4307, -5.665, 0.2622)
ob_cube_036.scale = (0.2725, 0.2725, 0.2725)
ob_cube_036.lineart.crease_threshold = 0.0
ob_cube_035.location = (-0.1667, -5.65, 0.2746)
ob_cube_035.scale = (0.2725, 0.2725, 0.2725)
ob_cube_035.lineart.crease_threshold = 0.0
ob_cube_034.location = (-0.06687, -6.22, 0.3951)
ob_cube_034.scale = (0.2725, 0.2725, 0.2725)
ob_cube_034.lineart.crease_threshold = 0.0
ob_cube_033.location = (0.0434, -6.82, 0.3031)
ob_cube_033.scale = (0.2725, 0.2725, 0.2725)
ob_cube_033.lineart.crease_threshold = 0.0
ob_cube_032.location = (-0.02641, -7.45, 0.3752)
ob_cube_032.scale = (0.2725, 0.2725, 0.2725)
ob_cube_032.lineart.crease_threshold = 0.0
ob_cube_031.location = (-0.05315, -8.021, 0.3464)
ob_cube_031.scale = (0.2725, 0.2725, 0.2725)
ob_cube_031.lineart.crease_threshold = 0.0
ob_cube_030.location = (-0.6829, -8.006, 0.3714)
ob_cube_030.scale = (0.2725, 0.2725, 0.2725)
ob_cube_030.lineart.crease_threshold = 0.0
ob_cube_029.location = (-0.6562, -7.436, 0.3155)
ob_cube_029.scale = (0.2725, 0.2725, 0.2725)
ob_cube_029.lineart.crease_threshold = 0.0
ob_cube_028.location = (-0.5864, -6.806, 0.3216)
ob_cube_028.scale = (0.2725, 0.2725, 0.2725)
ob_cube_028.lineart.crease_threshold = 0.0
ob_cube_027.location = (-0.6967, -6.206, 0.3231)
ob_cube_027.scale = (0.2725, 0.2725, 0.2725)
ob_cube_027.lineart.crease_threshold = 0.0
ob_cube_026.location = (-0.7966, -5.636, 0.2803)
ob_cube_026.scale = (0.2725, 0.2725, 0.2725)
ob_cube_026.lineart.crease_threshold = 0.0
ob_cube_075.location = (-3.689, -6.239, 0.3176)
ob_cube_075.rotation_euler = (0.0, -0.0, 3.131)
ob_cube_075.scale = (0.2725, 0.2725, 0.2725)
ob_cube_075.lineart.crease_threshold = 0.0
ob_cube_074.location = (-3.657, -5.67, 0.2939)
ob_cube_074.rotation_euler = (0.0, -0.0, 3.131)
ob_cube_074.scale = (0.2725, 0.2725, 0.2725)
ob_cube_074.lineart.crease_threshold = 0.0
ob_cube_073.location = (-3.6, -6.869, 0.3592)
ob_cube_073.rotation_euler = (0.0, -0.0, 3.131)
ob_cube_073.scale = (0.2725, 0.2725, 0.2725)
ob_cube_073.lineart.crease_threshold = 0.0
ob_cube_072.location = (-3.661, -7.47, 0.3852)
ob_cube_072.rotation_euler = (0.0, -0.0, 3.131)
ob_cube_072.scale = (0.2725, 0.2725, 0.2725)
ob_cube_072.lineart.crease_threshold = 0.0
ob_cube_071.location = (-3.567, -8.041, 0.318)
ob_cube_071.rotation_euler = (0.0, -0.0, 3.131)
ob_cube_071.scale = (0.2725, 0.2725, 0.2725)
ob_cube_071.lineart.crease_threshold = 0.0
ob_cube_070.location = (-2.788, -8.063, 0.3776)
ob_cube_070.rotation_euler = (0.0, -0.0, 3.131)
ob_cube_070.scale = (0.2725, 0.2725, 0.2725)
ob_cube_070.lineart.crease_threshold = 0.0
ob_cube_069.location = (-2.882, -7.492, 0.3313)
ob_cube_069.rotation_euler = (0.0, -0.0, 3.131)
ob_cube_069.scale = (0.2725, 0.2725, 0.2725)
ob_cube_069.lineart.crease_threshold = 0.0
ob_cube_068.location = (-2.986, -6.891, 0.3319)
ob_cube_068.rotation_euler = (0.0, -0.0, 3.131)
ob_cube_068.scale = (0.2725, 0.2725, 0.2725)
ob_cube_068.lineart.crease_threshold = 0.0
ob_cube_067.location = (-2.91, -6.262, 0.2975)
ob_cube_067.rotation_euler = (0.0, -0.0, 3.131)
ob_cube_067.scale = (0.2725, 0.2725, 0.2725)
ob_cube_067.lineart.crease_threshold = 0.0
ob_cube_066.location = (-2.877, -5.692, 0.2811)
ob_cube_066.rotation_euler = (0.0, -0.0, 3.131)
ob_cube_066.scale = (0.2725, 0.2725, 0.2725)
ob_cube_066.lineart.crease_threshold = 0.0
ob_cube_065.location = (-4.295, -8.036, 0.2849)
ob_cube_065.scale = (0.2725, 0.2725, 0.2725)
ob_cube_065.lineart.crease_threshold = 0.0
ob_cube_064.location = (-4.269, -7.465, 0.2944)
ob_cube_064.scale = (0.2725, 0.2725, 0.2725)
ob_cube_064.lineart.crease_threshold = 0.0
ob_cube_063.location = (-4.199, -6.835, 0.2971)
ob_cube_063.scale = (0.2725, 0.2725, 0.2725)
ob_cube_063.lineart.crease_threshold = 0.0
ob_cube_062.location = (-4.309, -6.235, 0.2965)
ob_cube_062.scale = (0.2725, 0.2725, 0.2725)
ob_cube_062.lineart.crease_threshold = 0.0
ob_cube_061.location = (-4.409, -5.665, 0.3001)
ob_cube_061.scale = (0.2725, 0.2725, 0.2725)
ob_cube_061.lineart.crease_threshold = 0.0
ob_cube_060.location = (-5.006, -5.65, 0.3037)
ob_cube_060.scale = (0.2725, 0.2725, 0.2725)
ob_cube_060.lineart.crease_threshold = 0.0
ob_cube_059.location = (-4.907, -6.22, 0.3001)
ob_cube_059.scale = (0.2725, 0.2725, 0.2725)
ob_cube_059.lineart.crease_threshold = 0.0
ob_cube_058.location = (-4.87, -6.82, 0.3361)
ob_cube_058.scale = (0.2725, 0.2725, 0.2725)
ob_cube_058.lineart.crease_threshold = 0.0
ob_cube_057.location = (-4.94, -7.45, 0.3777)
ob_cube_057.scale = (0.2725, 0.2725, 0.2725)
ob_cube_057.lineart.crease_threshold = 0.0
ob_cube_056.location = (-4.985, -8.021, 0.3151)
ob_cube_056.scale = (0.2725, 0.2725, 0.2725)
ob_cube_056.lineart.crease_threshold = 0.0
ob_cube_055.location = (-5.578, -8.006, 0.3473)
ob_cube_055.scale = (0.2725, 0.2725, 0.2725)
ob_cube_055.lineart.crease_threshold = 0.0
ob_cube_054.location = (-5.551, -7.436, 0.3111)
ob_cube_054.scale = (0.2725, 0.2725, 0.2725)
ob_cube_054.lineart.crease_threshold = 0.0
ob_cube_053.location = (-5.481, -6.806, 0.2974)
ob_cube_053.scale = (0.2725, 0.2725, 0.2725)
ob_cube_053.lineart.crease_threshold = 0.0
ob_cube_052.location = (-5.592, -6.206, 0.2934)
ob_cube_052.scale = (0.2725, 0.2725, 0.2725)
ob_cube_052.lineart.crease_threshold = 0.0
ob_cube_051.location = (-5.691, -5.636, 0.2916)
ob_cube_051.scale = (0.2725, 0.2725, 0.2725)
ob_cube_051.lineart.crease_threshold = 0.0
ob_lamp_001.location = (-7.844, 4.306, 5.904)
ob_lamp_001.rotation_euler = (0.6503, 0.05522, 1.866)
ob_lamp_001.lock_rotations_4d = False
ob_lamp_001.empty_display_type = 'ARROWS'
ob_lamp_001.color = (0.0, 0.0, 0.0, 0.0)
ob_lamp_001.lineart.crease_threshold = 0.0
ob_lamp_002.location = (4.61, 12.95, 7.776)
ob_lamp_002.rotation_euler = (0.6503, 0.05522, 1.866)
ob_lamp_002.lock_rotations_4d = False
ob_lamp_002.empty_display_type = 'ARROWS'
ob_lamp_002.color = (0.0, 0.0, 0.0, 0.0)
ob_lamp_002.lineart.crease_threshold = 0.0
ob_lamp_005.location = (-31.12, -7.34, 7.776)
ob_lamp_005.rotation_euler = (0.6503, 0.05522, 1.866)
ob_lamp_005.lock_rotations_4d = False
ob_lamp_005.empty_display_type = 'ARROWS'
ob_lamp_005.color = (0.0, 0.0, 0.0, 0.0)
ob_lamp_005.lineart.crease_threshold = 0.0
ob_lamp_004.location = (-13.7, 9.129, 6.833)
ob_lamp_004.rotation_euler = (0.6503, 0.05522, 1.866)
ob_lamp_004.lock_rotations_4d = False
ob_lamp_004.empty_display_type = 'ARROWS'
ob_lamp_004.color = (0.0, 0.0, 0.0, 0.0)
ob_lamp_004.lineart.crease_threshold = 0.0
ob_lamp_003.location = (-31.12, 10.22, 7.776)
ob_lamp_003.rotation_euler = (0.6503, 0.05522, 1.866)
ob_lamp_003.lock_rotations_4d = False
ob_lamp_003.empty_display_type = 'ARROWS'
ob_lamp_003.color = (0.0, 0.0, 0.0, 0.0)
ob_lamp_003.lineart.crease_threshold = 0.0

# ---- collection membership
col_collection_1.objects.link(ob_cube_076)
col_collection_1.objects.link(ob_plane_001)
col_collection_1.objects.link(ob_cube_025)
col_collection_1.objects.link(ob_cube_024)
col_collection_1.objects.link(ob_cube_023)
col_collection_1.objects.link(ob_cube_022)
col_collection_1.objects.link(ob_cube_021)
col_collection_1.objects.link(ob_cube_020)
col_collection_1.objects.link(ob_cube_019)
col_collection_1.objects.link(ob_cube_018)
col_collection_1.objects.link(ob_cube_017)
col_collection_1.objects.link(ob_cube_016)
col_collection_1.objects.link(ob_cube_015)
col_collection_1.objects.link(ob_cube_014)
col_collection_1.objects.link(ob_cube_013)
col_collection_1.objects.link(ob_cube_012)
col_collection_1.objects.link(ob_cube_011)
col_collection_1.objects.link(ob_cube_010)
col_collection_1.objects.link(ob_cube_009)
col_collection_1.objects.link(ob_cube_008)
col_collection_1.objects.link(ob_cube_007)
col_collection_1.objects.link(ob_cube_006)
col_collection_1.objects.link(ob_cube_005)
col_collection_1.objects.link(ob_cube_004)
col_collection_1.objects.link(ob_cube_003)
col_collection_1.objects.link(ob_cube_001)
col_collection_1.objects.link(ob_cube_002)
col_collection_1.objects.link(ob_cube)
col_collection_1.objects.link(ob_plane)
col_collection_1.objects.link(ob_lamp)
col_collection_1.objects.link(ob_camera)
col_collection_1.objects.link(ob_cube_050)
col_collection_1.objects.link(ob_cube_049)
col_collection_1.objects.link(ob_cube_048)
col_collection_1.objects.link(ob_cube_047)
col_collection_1.objects.link(ob_cube_046)
col_collection_1.objects.link(ob_cube_045)
col_collection_1.objects.link(ob_cube_044)
col_collection_1.objects.link(ob_cube_043)
col_collection_1.objects.link(ob_cube_042)
col_collection_1.objects.link(ob_cube_041)
col_collection_1.objects.link(ob_cube_040)
col_collection_1.objects.link(ob_cube_039)
col_collection_1.objects.link(ob_cube_038)
col_collection_1.objects.link(ob_cube_037)
col_collection_1.objects.link(ob_cube_036)
col_collection_1.objects.link(ob_cube_035)
col_collection_1.objects.link(ob_cube_034)
col_collection_1.objects.link(ob_cube_033)
col_collection_1.objects.link(ob_cube_032)
col_collection_1.objects.link(ob_cube_031)
col_collection_1.objects.link(ob_cube_030)
col_collection_1.objects.link(ob_cube_029)
col_collection_1.objects.link(ob_cube_028)
col_collection_1.objects.link(ob_cube_027)
col_collection_1.objects.link(ob_cube_026)
col_collection_1.objects.link(ob_cube_075)
col_collection_1.objects.link(ob_cube_074)
col_collection_1.objects.link(ob_cube_073)
col_collection_1.objects.link(ob_cube_072)
col_collection_1.objects.link(ob_cube_071)
col_collection_1.objects.link(ob_cube_070)
col_collection_1.objects.link(ob_cube_069)
col_collection_1.objects.link(ob_cube_068)
col_collection_1.objects.link(ob_cube_067)
col_collection_1.objects.link(ob_cube_066)
col_collection_1.objects.link(ob_cube_065)
col_collection_1.objects.link(ob_cube_064)
col_collection_1.objects.link(ob_cube_063)
col_collection_1.objects.link(ob_cube_062)
col_collection_1.objects.link(ob_cube_061)
col_collection_1.objects.link(ob_cube_060)
col_collection_1.objects.link(ob_cube_059)
col_collection_1.objects.link(ob_cube_058)
col_collection_1.objects.link(ob_cube_057)
col_collection_1.objects.link(ob_cube_056)
col_collection_1.objects.link(ob_cube_055)
col_collection_1.objects.link(ob_cube_054)
col_collection_1.objects.link(ob_cube_053)
col_collection_1.objects.link(ob_cube_052)
col_collection_1.objects.link(ob_cube_051)
col_collection_1.objects.link(ob_lamp_001)
col_collection_1.objects.link(ob_lamp_002)
col_collection_1.objects.link(ob_lamp_005)
col_collection_1.objects.link(ob_lamp_004)
col_collection_1.objects.link(ob_lamp_003)

# ---- scene / render settings (as saved in the file)
scene.camera = ob_camera
scene.frame_start = 1; scene.frame_end = 250; scene.frame_set(0)
scene.render.engine = 'BLENDER_EEVEE_NEXT'
scene.render.resolution_percentage = 50
scene.render.dither_intensity = 0.0
scene.cycles.use_denoising = False
scene.cycles.samples = 128
scene.cycles.sampling_pattern = 'TABULATED_SOBOL'
scene.cycles.use_adaptive_sampling = False
scene.cycles.use_light_tree = False
scene.cycles.blur_glossy = 0.0
scene.cycles.sample_clamp_indirect = 0.0
scene.view_settings.view_transform = 'Standard'
bpy.context.view_layer.update()
